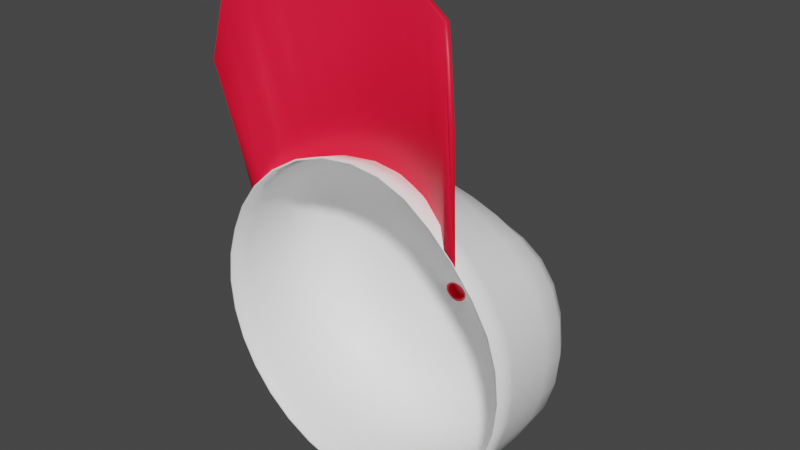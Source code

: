 # Source: baseballcap.blend  (saved by Blender 4.4.30; exported with 4.5.12 LTS)
import bpy
from mathutils import Matrix  # noqa: F401  (used for matrix-valued properties, if any)

bpy.ops.wm.read_factory_settings(use_empty=True)
scene = bpy.context.scene
scene.name = 'Scene'

# ---- collections
col_collection = bpy.data.collections.new('Collection'); scene.collection.children.link(col_collection)

# ---- materials (node trees are filled in below, after node groups)
mat_baseball_cap_base = bpy.data.materials.new('Baseball Cap Base')
mat_baseball_cap_base.use_transparent_shadow = False
mat_baseball_cap_brim = bpy.data.materials.new('Baseball Cap Brim')
mat_baseball_cap_brim.use_transparent_shadow = False

# ---- material node trees
mat_baseball_cap_base.use_nodes = True; mat_baseball_cap_base.node_tree.nodes.clear()
_N = mat_baseball_cap_base.node_tree.nodes; _L = mat_baseball_cap_base.node_tree.links
n0 = _N.new('ShaderNodeBsdfPrincipled'); n0.name = 'Principled BSDF'; n0.location = (10, 300)
n0.distribution = 'GGX'
n0.subsurface_method = 'RANDOM_WALK_SKIN'
n0.inputs[0].default_value = (1.0, 1.0, 1.0, 1.0)
n0.inputs[3].default_value = 1.45
n0.inputs[27].default_value = (0.0, 0.0, 0.0, 1.0)
n0.inputs[28].default_value = 1.0
n1 = _N.new('ShaderNodeOutputMaterial'); n1.name = 'Material Output'; n1.location = (300, 300)
_L.new(n0.outputs[0], n1.inputs[0])
n1.is_active_output = True
mat_baseball_cap_brim.use_nodes = True; mat_baseball_cap_brim.node_tree.nodes.clear()
_N = mat_baseball_cap_brim.node_tree.nodes; _L = mat_baseball_cap_brim.node_tree.links
n0 = _N.new('ShaderNodeBsdfPrincipled'); n0.name = 'Principled BSDF'; n0.location = (10, 300)
n0.distribution = 'GGX'
n0.subsurface_method = 'RANDOM_WALK_SKIN'
n0.inputs[0].default_value = (0.9734, 0.005181, 0.03689, 1.0)
n0.inputs[3].default_value = 1.45
n0.inputs[27].default_value = (0.0, 0.0, 0.0, 1.0)
n0.inputs[28].default_value = 1.0
n1 = _N.new('ShaderNodeOutputMaterial'); n1.name = 'Material Output'; n1.location = (300, 300)
_L.new(n0.outputs[0], n1.inputs[0])
n1.is_active_output = True

# ---- world
world_world = bpy.data.worlds.new('World'); scene.world = world_world
world_world.use_nodes = True; world_world.node_tree.nodes.clear()
_N = world_world.node_tree.nodes; _L = world_world.node_tree.links
n0 = _N.new('ShaderNodeOutputWorld'); n0.name = 'World Output'; n0.location = (300, 300)
n1 = _N.new('ShaderNodeBackground'); n1.name = 'Background'; n1.location = (10, 300)
n1.inputs[0].default_value = (0.05088, 0.05088, 0.05088, 1.0)
_L.new(n1.outputs[0], n0.inputs[0])
n0.is_active_output = True
world_world.color = (0.05088, 0.05088, 0.05088)
world_world.use_sun_shadow = False
world_world.sun_shadow_jitter_overblur = 0.0

# ---- meshes
me_berklee_logo_004 = bpy.data.meshes.new('berklee logo.004')
me_berklee_logo_004.from_pydata([(-0.6655, -0.4281, 0.7043), (-0.5967, -0.424, 0.7752), (-0.2654, -0.2471, 0.941), (-0.1404, -0.2225, 0.9646), (0.1403, -0.2225, 0.9646), (0.2651, -0.2505, 0.9412), (0.6605, -0.4284, 0.7109), (0.5108, -0.3236, 0.8379), (0.3835, -0.269, 0.9001), (-0.1424, -0.201, 0.9571), (-0.2679, -0.2255, 0.9337), (-0.5109, -0.3236, 0.8379), (-0.6606, -0.4284, 0.7109), (-0.508, -0.344, 0.8435), (-0.6024, -0.4048, 0.7677), (-0.384, -0.2597, 0.8992), (-0.3806, -0.2812, 0.9058), (-3.609e-05, -0.2116, 0.9758), (-3.609e-05, -0.1898, 0.9684), (0.1423, -0.201, 0.9571), (0.2673, -0.2295, 0.9334), (0.3805, -0.2845, 0.9065), (0.5108, -0.3443, 0.8417), (0.6022, -0.4161, 0.7681), (0.6654, -0.4281, 0.7043), (0.5967, -0.4273, 0.7754), (-3.609e-05, -0.4087, -0.8684), (-3.609e-05, -0.2799, -0.8684), (0.1794, -0.4087, -0.8508), (-0.1794, -0.4087, -0.8508), (-0.1794, -0.2799, -0.8508), (-0.3519, -0.4087, -0.7984), (-0.3519, -0.2799, -0.7984), (-0.5109, -0.4087, -0.7135), (-0.5109, -0.2799, -0.7135), (-0.6502, -0.4087, -0.5991), (-0.6502, -0.2799, -0.5991), (-0.7646, -0.4087, -0.4598), (-0.7646, -0.2799, -0.4598), (-0.8496, -0.4087, -0.3008), (-0.8496, -0.2799, -0.3008), (-0.9019, -0.4087, -0.1283), (-0.9019, -0.2799, -0.1283), (-0.9196, -0.4087, 0.05108), (-0.9196, -0.2799, 0.05108), (-0.9019, -0.4087, 0.2305), (-0.9019, -0.2799, 0.2305), (-0.8496, -0.4099, 0.4035), (-0.8496, -0.2811, 0.4032), (-0.7646, -0.4213, 0.5705), (-0.7646, -0.2926, 0.5654), (-0.6502, -0.4292, 0.725), (-0.6502, -0.3011, 0.7111), (-0.5109, -0.4242, 0.8565), (-0.5109, -0.297, 0.8329), (-0.3519, -0.4092, 0.9545), (-0.3519, -0.2817, 0.9227), (-0.1794, -0.3953, 1.011), (-0.1794, -0.2671, 0.9755), (-3.609e-05, -0.3909, 1.028), (-3.609e-05, -0.2623, 0.9929), (0.1794, -0.3953, 1.011), (0.1794, -0.2671, 0.9755), (0.3518, -0.4092, 0.9545), (0.3518, -0.2817, 0.9227), (0.5108, -0.4242, 0.8565), (0.5108, -0.297, 0.8329), (0.6502, -0.4292, 0.725), (0.6502, -0.3011, 0.7111), (0.7645, -0.4213, 0.5705), (0.7645, -0.2926, 0.5654), (0.8495, -0.4099, 0.4035), (0.8495, -0.2811, 0.4032), (0.9018, -0.4087, 0.2305), (0.9018, -0.2799, 0.2305), (0.9195, -0.4087, 0.05108), (0.9195, -0.2799, 0.05108), (0.9018, -0.4087, -0.1283), (0.9018, -0.2799, -0.1283), (0.8495, -0.4087, -0.3008), (0.8495, -0.2799, -0.3008), (0.7645, -0.4087, -0.4598), (0.7645, -0.2799, -0.4598), (0.6502, -0.4087, -0.5991), (0.6502, -0.2799, -0.5991), (0.5108, -0.4087, -0.7135), (0.5108, -0.2799, -0.7135), (0.3518, -0.4087, -0.7984), (0.3518, -0.2799, -0.7984), (0.3518, -0.1404, -0.7984), (0.1794, -0.2799, -0.8508), (0.1794, -0.1404, -0.8508), (0.1794, -0.0009184, -0.8508), (-3.609e-05, -0.1404, -0.8684), (-3.609e-05, -0.0009184, -0.8684), (-0.1794, -0.1404, -0.8508), (-0.1794, -0.0009184, -0.8508), (-0.3519, -0.1404, -0.7984), (-0.3519, -0.0009184, -0.7984), (-0.5109, -0.1404, -0.7135), (-0.5109, -0.0009184, -0.7135), (-0.6502, -0.1404, -0.5991), (-0.6502, -0.0009184, -0.5991), (-0.7646, -0.1404, -0.4598), (-0.7646, -0.0009184, -0.4598), (-0.8496, -0.1404, -0.3008), (-0.8496, -0.0009184, -0.3008), (-0.9019, -0.1404, -0.1283), (-0.9019, -0.0009184, -0.1283), (-0.9196, -0.1404, 0.05108), (-0.9196, -0.0009184, 0.05108), (-0.9019, -0.1404, 0.2305), (-0.9019, -0.0009184, 0.2305), (-0.8496, -0.1416, 0.4028), (-0.8496, -0.002417, 0.4022), (-0.7646, -0.1537, 0.5596), (-0.7646, -0.01692, 0.5508), (-0.6502, -0.1636, 0.6947), (-0.6502, -0.02718, 0.6717), (-0.5109, -0.159, 0.8033), (-0.5109, -0.02211, 0.7633), (-0.3519, -0.1426, 0.8809), (-0.3519, -0.004922, 0.8259), (-0.1794, -0.1266, 0.928), (-0.1794, 0.01217, 0.8659), (-3.609e-05, -0.1211, 0.9451), (-3.609e-05, 0.01845, 0.8824), (0.1794, -0.1266, 0.928), (0.1794, 0.01217, 0.8659), (0.3518, -0.1426, 0.8809), (0.3518, -0.004922, 0.8259), (0.5108, -0.159, 0.8033), (0.5108, -0.02211, 0.7633), (0.6502, -0.1636, 0.6947), (0.6502, -0.02718, 0.6717), (0.7645, -0.1537, 0.5596), (0.7645, -0.01692, 0.5508), (0.8495, -0.1416, 0.4028), (0.8495, -0.002417, 0.4022), (0.9018, -0.1404, 0.2305), (0.9018, -0.0009184, 0.2305), (0.9195, -0.1404, 0.05108), (0.9195, -0.0009184, 0.05108), (0.9018, -0.1404, -0.1283), (0.9018, -0.0009184, -0.1283), (0.8495, -0.1404, -0.3008), (0.8495, -0.0009184, -0.3008), (0.7645, -0.1404, -0.4598), (0.7645, -0.0009184, -0.4598), (0.6502, -0.1404, -0.5991), (0.6502, -0.0009184, -0.5991), (0.5108, -0.1404, -0.7135), (0.5108, -0.0009184, -0.7135), (0.5087, 0.138, -0.7105), (0.3518, -0.0009184, -0.7984), (0.3504, 0.138, -0.7951), (0.3238, 0.2596, -0.7334), (0.1786, 0.138, -0.8472), (0.1651, 0.2596, -0.7816), (-3.594e-05, 0.138, -0.8648), (-3.417e-05, 0.2596, -0.7979), (-0.1787, 0.138, -0.8472), (-0.1651, 0.2596, -0.7816), (-0.3504, 0.138, -0.7951), (-0.3239, 0.2596, -0.7334), (-0.5088, 0.138, -0.7105), (-0.4702, 0.2596, -0.6552), (-0.6475, 0.138, -0.5966), (-0.5984, 0.2596, -0.55), (-0.7614, 0.138, -0.4578), (-0.7036, 0.2596, -0.4218), (-0.846, 0.138, -0.2995), (-0.7818, 0.2596, -0.2755), (-0.8981, 0.138, -0.1278), (-0.83, 0.2596, -0.1167), (-0.9157, 0.138, 0.05087), (-0.8462, 0.2596, 0.04836), (-0.8973, 0.1379, 0.2293), (-0.8283, 0.259, 0.2127), (-0.845, 0.1351, 0.3979), (-0.7805, 0.2544, 0.3636), (-0.762, 0.1204, 0.5369), (-0.7052, 0.2423, 0.4856), (-0.6489, 0.1104, 0.6423), (-0.6008, 0.2329, 0.5705), (-0.5099, 0.1151, 0.7155), (-0.4711, 0.2343, 0.6228), (-0.351, 0.1312, 0.7617), (-0.323, 0.2447, 0.652), (-0.1788, 0.148, 0.7939), (-0.164, 0.2573, 0.6757), (-3.594e-05, 0.1546, 0.8096), (-3.39e-05, 0.263, 0.6897), (0.1787, 0.148, 0.7939), (0.1639, 0.2573, 0.6757), (0.3509, 0.1312, 0.7617), (0.3229, 0.2447, 0.652), (0.5099, 0.1151, 0.7155), (0.4711, 0.2343, 0.6228), (0.6488, 0.1104, 0.6423), (0.6007, 0.2329, 0.5705), (0.7619, 0.1204, 0.5369), (0.7051, 0.2423, 0.4856), (0.8449, 0.1351, 0.3979), (0.7804, 0.2544, 0.3636), (0.8972, 0.1379, 0.2293), (0.8283, 0.259, 0.2127), (0.9156, 0.138, 0.05087), (0.8461, 0.2596, 0.04836), (0.898, 0.138, -0.1278), (0.8299, 0.2596, -0.1167), (0.8459, 0.138, -0.2995), (0.7818, 0.2596, -0.2755), (0.7613, 0.138, -0.4578), (0.7036, 0.2596, -0.4218), (0.6474, 0.138, -0.5966), (0.5983, 0.2596, -0.55), (0.5305, 0.3504, -0.4853), (0.4701, 0.2596, -0.6552), (0.4168, 0.3504, -0.5786), (0.359, 0.4126, -0.4937), (0.2871, 0.3504, -0.6479), (0.2473, 0.4126, -0.5534), (0.1463, 0.3504, -0.6906), (0.1261, 0.4126, -0.5902), (-3.197e-05, 0.3504, -0.705), (-3.086e-05, 0.4126, -0.6026), (-0.1464, 0.3504, -0.6906), (-0.1261, 0.4126, -0.5902), (-0.2871, 0.3504, -0.6479), (-0.2474, 0.4126, -0.5534), (-0.4169, 0.3504, -0.5786), (-0.3591, 0.4126, -0.4937), (-0.5306, 0.3504, -0.4853), (-0.457, 0.4126, -0.4133), (-0.6239, 0.3504, -0.3716), (-0.5374, 0.4126, -0.3154), (-0.6932, 0.3504, -0.2419), (-0.5971, 0.4126, -0.2037), (-0.7359, 0.3504, -0.1011), (-0.6339, 0.4126, -0.08241), (-0.7503, 0.3504, 0.04525), (-0.6463, 0.4126, 0.04335), (-0.7352, 0.3486, 0.1889), (-0.6339, 0.4074, 0.1614), (-0.6931, 0.3423, 0.3169), (-0.5971, 0.399, 0.2648), (-0.6248, 0.3335, 0.4202), (-0.5374, 0.3906, 0.3485), (-0.5315, 0.3248, 0.4896), (-0.457, 0.3823, 0.405), (-0.4165, 0.3229, 0.5285), (-0.3591, 0.3787, 0.4399), (-0.2859, 0.3282, 0.5505), (-0.2474, 0.3807, 0.4621), (-0.1454, 0.337, 0.5715), (-0.1261, 0.3866, 0.4827), (-3.173e-05, 0.3415, 0.5846), (-3.086e-05, 0.3902, 0.4946), (0.1453, 0.337, 0.5715), (0.1261, 0.3866, 0.4827), (0.2858, 0.3282, 0.5505), (0.2473, 0.3807, 0.4621), (0.4165, 0.3229, 0.5285), (0.359, 0.3787, 0.4399), (0.5314, 0.3248, 0.4896), (0.457, 0.3823, 0.405), (0.6247, 0.3335, 0.4202), (0.5374, 0.3906, 0.3485), (0.6931, 0.3423, 0.3169), (0.5971, 0.399, 0.2648), (0.7352, 0.3486, 0.1889), (0.6339, 0.4074, 0.1614), (0.7502, 0.3504, 0.04525), (0.6463, 0.4126, 0.04335), (0.7358, 0.3504, -0.1011), (0.6339, 0.4126, -0.08241), (0.6931, 0.3504, -0.2419), (0.5971, 0.4126, -0.2037), (0.6238, 0.3504, -0.3716), (0.5374, 0.4126, -0.3154), (0.457, 0.4126, -0.4133), (-0.01377, 0.4922, -0.1413), (-0.05856, 0.4912, -0.1132), (-0.06506, 0.4906, -0.1021), (-0.07042, 0.4889, -0.07801), (-0.06506, 0.4869, -0.05454), (-0.05856, 0.4859, -0.04407), (-3.608e-05, 0.4923, -0.1354), (0.01225, 0.4922, -0.1343), (-0.01232, 0.4922, -0.1343), (-3.608e-05, 0.4922, -0.1425), (-3.607e-05, 0.5265, -0.135), (0.01225, 0.5265, -0.1339), (-0.01232, 0.5265, -0.1339), (-0.02414, 0.5265, -0.1304), (-0.03503, 0.5264, -0.1249), (-0.02414, 0.4921, -0.1309), (-0.03503, 0.4919, -0.1255), (-0.02697, 0.4921, -0.1375), (-0.03914, 0.4919, -0.1313), (-0.0498, 0.4916, -0.1231), (-0.04458, 0.4916, -0.1182), (-0.05241, 0.4912, -0.1094), (-0.04458, 0.5262, -0.1175), (-0.05241, 0.5259, -0.1085), (-0.05823, 0.5255, -0.09843), (-0.06182, 0.525, -0.08764), (-0.05823, 0.4906, -0.09946), (-0.06182, 0.4899, -0.08884), (-0.06906, 0.4898, -0.09021), (-0.06906, 0.4879, -0.06598), (-0.06303, 0.4891, -0.07792), (-0.06182, 0.4882, -0.06713), (-0.06303, 0.5243, -0.07657), (-0.06182, 0.5236, -0.06563), (-0.05823, 0.5229, -0.05522), (-0.05241, 0.5222, -0.0457), (-0.05823, 0.4873, -0.05685), (-0.05241, 0.4865, -0.04744), (-0.0498, 0.4851, -0.03492), (-0.03914, 0.4844, -0.02736), (-0.04458, 0.4857, -0.0392), (-0.03503, 0.4852, -0.03239), (-0.04458, 0.5215, -0.03737), (-0.03503, 0.521, -0.03049), (-0.02414, 0.5207, -0.02529), (-0.01232, 0.5206, -0.02199), (-0.02414, 0.4848, -0.02723), (-0.01232, 0.4847, -0.02391), (-0.02697, 0.484, -0.02163), (-0.01377, 0.4839, -0.01791), (-3.608e-05, 0.4839, -0.01672), (0.01369, 0.4839, -0.01791), (-3.608e-05, 0.4847, -0.02283), (0.01225, 0.4847, -0.02391), (-3.607e-05, 0.5206, -0.02089), (0.01225, 0.5206, -0.02199), (0.02407, 0.5207, -0.02529), (0.03496, 0.521, -0.03049), (0.02407, 0.4848, -0.02723), (0.03496, 0.4852, -0.03239), (0.0269, 0.484, -0.02163), (0.03907, 0.4844, -0.02736), (0.04973, 0.4851, -0.03492), (0.05848, 0.4859, -0.04407), (0.04451, 0.4857, -0.0392), (0.05234, 0.4865, -0.04744), (0.04451, 0.5215, -0.03737), (0.05234, 0.5222, -0.0457), (0.05816, 0.5229, -0.05522), (0.06174, 0.5236, -0.06563), (0.05816, 0.4873, -0.05685), (0.06174, 0.4882, -0.06713), (0.06499, 0.4869, -0.05454), (0.06899, 0.4879, -0.06598), (0.07034, 0.4889, -0.07801), (0.06899, 0.4898, -0.09021), (0.06295, 0.4891, -0.07792), (0.06174, 0.4899, -0.08884), (0.06295, 0.5243, -0.07657), (0.06174, 0.525, -0.08764), (0.05816, 0.5255, -0.09843), (0.05234, 0.5259, -0.1085), (0.05816, 0.4906, -0.09946), (0.05234, 0.4912, -0.1094), (0.06499, 0.4906, -0.1021), (0.05848, 0.4912, -0.1132), (0.04973, 0.4916, -0.1231), (0.03907, 0.4919, -0.1313), (0.04451, 0.4916, -0.1182), (0.03496, 0.4919, -0.1255), (0.04451, 0.5262, -0.1175), (0.03496, 0.5264, -0.1249), (0.02407, 0.5265, -0.1304), (0.02407, 0.4921, -0.1309), (0.0269, 0.4921, -0.1375), (0.01369, 0.4922, -0.1413), (-3.609e-05, -0.4087, -0.8592), (-3.609e-05, -0.2799, -0.8592), (0.1776, -0.4087, -0.8418), (-0.1776, -0.4087, -0.8418), (-0.1776, -0.2799, -0.8418), (-0.3484, -0.4087, -0.79), (-0.3484, -0.2799, -0.79), (-0.5058, -0.4087, -0.7058), (-0.5058, -0.2799, -0.7058), (-0.6437, -0.4087, -0.5926), (-0.6437, -0.2799, -0.5926), (-0.7569, -0.4087, -0.4547), (-0.7569, -0.2799, -0.4547), (-0.8411, -0.4087, -0.2973), (-0.8411, -0.2799, -0.2973), (-0.8929, -0.4087, -0.1265), (-0.8929, -0.2799, -0.1265), (-0.9104, -0.4087, 0.05108), (-0.9104, -0.2799, 0.05108), (-0.8929, -0.4087, 0.2287), (-0.8929, -0.2799, 0.2287), (-0.8411, -0.4099, 0.4001), (-0.8411, -0.2812, 0.3997), (-0.7569, -0.4215, 0.5655), (-0.7569, -0.2928, 0.5603), (-0.6435, -0.4298, 0.7187), (-0.6436, -0.3018, 0.7048), (-0.5054, -0.4254, 0.8492), (-0.5056, -0.2983, 0.8256), (-0.3481, -0.4109, 0.9464), (-0.3482, -0.2836, 0.9145), (-0.1775, -0.3974, 1.002), (-0.1776, -0.2693, 0.9669), (-3.609e-05, -0.3931, 1.02), (-3.609e-05, -0.2646, 0.9841), (0.1774, -0.3974, 1.002), (0.1775, -0.2693, 0.9669), (0.348, -0.4109, 0.9464), (0.3482, -0.2836, 0.9145), (0.5054, -0.4254, 0.8492), (0.5055, -0.2983, 0.8256), (0.6434, -0.4298, 0.7187), (0.6435, -0.3018, 0.7048), (0.7568, -0.4215, 0.5655), (0.7568, -0.2928, 0.5603), (0.841, -0.4099, 0.4001), (0.841, -0.2812, 0.3997), (0.8928, -0.4087, 0.2287), (0.8928, -0.2799, 0.2287), (0.9103, -0.4087, 0.05108), (0.9103, -0.2799, 0.05108), (0.8928, -0.4087, -0.1265), (0.8928, -0.2799, -0.1265), (0.841, -0.4087, -0.2973), (0.841, -0.2799, -0.2973), (0.7569, -0.4087, -0.4547), (0.7569, -0.2799, -0.4547), (0.6437, -0.4087, -0.5926), (0.6437, -0.2799, -0.5926), (0.5057, -0.4087, -0.7058), (0.5057, -0.2799, -0.7058), (0.3483, -0.4087, -0.79), (0.3483, -0.2799, -0.79), (0.3483, -0.1404, -0.79), (0.1776, -0.2799, -0.8418), (0.1776, -0.1404, -0.8418), (0.1776, -0.0009184, -0.8418), (-3.609e-05, -0.1404, -0.8592), (-3.609e-05, -0.0009184, -0.8592), (-0.1776, -0.1404, -0.8418), (-0.1776, -0.0009184, -0.8418), (-0.3484, -0.1404, -0.79), (-0.3484, -0.0009184, -0.79), (-0.5058, -0.1404, -0.7058), (-0.5058, -0.0009184, -0.7058), (-0.6437, -0.1404, -0.5926), (-0.6437, -0.0009184, -0.5926), (-0.7569, -0.1404, -0.4547), (-0.7569, -0.0009184, -0.4547), (-0.8411, -0.1404, -0.2973), (-0.8411, -0.0009184, -0.2973), (-0.8929, -0.1404, -0.1265), (-0.8929, -0.0009184, -0.1265), (-0.9104, -0.1404, 0.05108), (-0.9104, -0.0009184, 0.05108), (-0.8929, -0.1404, 0.2287), (-0.8929, -0.0009242, 0.2287), (-0.8411, -0.1417, 0.3992), (-0.8411, -0.002511, 0.3986), (-0.757, -0.154, 0.5544), (-0.7573, -0.01738, 0.5452), (-0.6439, -0.1644, 0.6881), (-0.6444, -0.02838, 0.6647), (-0.506, -0.1607, 0.7957), (-0.5066, -0.02424, 0.7555), (-0.3486, -0.145, 0.8727), (-0.349, -0.007848, 0.8178), (-0.1777, -0.1294, 0.9195), (-0.1778, 0.0088, 0.8576), (-3.609e-05, -0.124, 0.9365), (-3.609e-05, 0.01496, 0.8741), (0.1776, -0.1294, 0.9195), (0.1778, 0.0088, 0.8576), (0.3485, -0.145, 0.8727), (0.349, -0.007848, 0.8178), (0.506, -0.1607, 0.7957), (0.5066, -0.02424, 0.7555), (0.6439, -0.1644, 0.6881), (0.6443, -0.02838, 0.6647), (0.757, -0.154, 0.5544), (0.7572, -0.01738, 0.5452), (0.841, -0.1417, 0.3992), (0.8411, -0.002511, 0.3986), (0.8928, -0.1404, 0.2287), (0.8928, -0.0009242, 0.2287), (0.9103, -0.1404, 0.05108), (0.9103, -0.0009184, 0.05108), (0.8928, -0.1404, -0.1265), (0.8928, -0.0009184, -0.1265), (0.841, -0.1404, -0.2973), (0.841, -0.0009184, -0.2973), (0.7569, -0.1404, -0.4547), (0.7569, -0.0009184, -0.4547), (0.6437, -0.1404, -0.5926), (0.6437, -0.0009184, -0.5926), (0.5057, -0.1404, -0.7058), (0.5057, -0.0009184, -0.7058), (0.5033, 0.1372, -0.7025), (0.3483, -0.0009184, -0.79), (0.3467, 0.1372, -0.7862), (0.3201, 0.2571, -0.7246), (0.1767, 0.1372, -0.8377), (0.1632, 0.2571, -0.7722), (-3.591e-05, 0.1372, -0.8551), (-3.411e-05, 0.2571, -0.7882), (-0.1768, 0.1372, -0.8377), (-0.1632, 0.2571, -0.7722), (-0.3467, 0.1372, -0.7862), (-0.3202, 0.2571, -0.7246), (-0.5034, 0.1372, -0.7025), (-0.4648, 0.2571, -0.6472), (-0.6407, 0.1372, -0.5898), (-0.5915, 0.2571, -0.5432), (-0.7533, 0.1372, -0.4525), (-0.6956, 0.2571, -0.4165), (-0.8371, 0.1372, -0.2959), (-0.7729, 0.2571, -0.2718), (-0.8886, 0.1372, -0.1259), (-0.8205, 0.2571, -0.1149), (-0.906, 0.1372, 0.05083), (-0.8365, 0.2571, 0.04828), (-0.8878, 0.137, 0.2273), (-0.8188, 0.2564, 0.2106), (-0.8361, 0.1341, 0.3938), (-0.7717, 0.2517, 0.3593), (-0.7546, 0.119, 0.5308), (-0.6981, 0.2394, 0.4792), (-0.6435, 0.1084, 0.6348), (-0.5958, 0.2296, 0.5627), (-0.5062, 0.1122, 0.7074), (-0.4679, 0.2306, 0.6146), (-0.3485, 0.1276, 0.7535), (-0.3208, 0.2406, 0.6439), (-0.1773, 0.144, 0.7856), (-0.1626, 0.253, 0.6676), (-3.593e-05, 0.1505, 0.8013), (-3.387e-05, 0.2586, 0.6817), (0.1772, 0.144, 0.7856), (0.1625, 0.253, 0.6676), (0.3484, 0.1276, 0.7535), (0.3207, 0.2406, 0.6439), (0.5062, 0.1122, 0.7074), (0.4678, 0.2306, 0.6146), (0.6434, 0.1084, 0.6348), (0.5957, 0.2296, 0.5627), (0.7546, 0.119, 0.5308), (0.698, 0.2394, 0.4792), (0.836, 0.1341, 0.3938), (0.7717, 0.2517, 0.3593), (0.8877, 0.137, 0.2273), (0.8188, 0.2564, 0.2106), (0.9059, 0.1372, 0.05083), (0.8364, 0.2571, 0.04828), (0.8885, 0.1372, -0.1259), (0.8204, 0.2571, -0.1149), (0.837, 0.1372, -0.2959), (0.7728, 0.2571, -0.2718), (0.7533, 0.1372, -0.4525), (0.6955, 0.2571, -0.4165), (0.6406, 0.1372, -0.5898), (0.5915, 0.2571, -0.5432), (0.525, 0.346, -0.4799), (0.4647, 0.2571, -0.6472), (0.4125, 0.346, -0.5722), (0.3567, 0.4066, -0.4902), (0.2841, 0.346, -0.6408), (0.2457, 0.4067, -0.5495), (0.1448, 0.346, -0.6831), (0.1252, 0.4067, -0.586), (-3.193e-05, 0.346, -0.6973), (-3.086e-05, 0.4067, -0.5983), (-0.1449, 0.346, -0.6831), (-0.1253, 0.4067, -0.586), (-0.2842, 0.346, -0.6408), (-0.2457, 0.4067, -0.5495), (-0.4126, 0.346, -0.5722), (-0.3567, 0.4066, -0.4902), (-0.5251, 0.346, -0.4799), (-0.454, 0.4066, -0.4103), (-0.6174, 0.346, -0.3673), (-0.5339, 0.4066, -0.3131), (-0.6861, 0.346, -0.239), (-0.5933, 0.4066, -0.2021), (-0.7283, 0.346, -0.09966), (-0.6299, 0.4066, -0.08163), (-0.7426, 0.346, 0.04515), (-0.6423, 0.4064, 0.04318), (-0.7278, 0.3441, 0.1871), (-0.6302, 0.4013, 0.1601), (-0.6864, 0.3376, 0.3133), (-0.5939, 0.3928, 0.2626), (-0.6195, 0.3287, 0.4148), (-0.535, 0.3845, 0.3453), (-0.5279, 0.32, 0.4831), (-0.4555, 0.3762, 0.4012), (-0.4143, 0.3181, 0.5218), (-0.3581, 0.3726, 0.4359), (-0.2842, 0.3232, 0.5438), (-0.2464, 0.3746, 0.4581), (-0.1442, 0.3319, 0.5649), (-0.1253, 0.3805, 0.4788), (-3.17e-05, 0.3364, 0.578), (-3.086e-05, 0.384, 0.4905), (0.1441, 0.3319, 0.5649), (0.1253, 0.3805, 0.4788), (0.2841, 0.3232, 0.5438), (0.2463, 0.3746, 0.4581), (0.4142, 0.3181, 0.5218), (0.358, 0.3726, 0.4359), (0.5278, 0.32, 0.4831), (0.4555, 0.3762, 0.4012), (0.6194, 0.3287, 0.4148), (0.535, 0.3845, 0.3453), (0.6864, 0.3376, 0.3133), (0.5939, 0.3928, 0.2626), (0.7277, 0.3441, 0.1871), (0.6301, 0.4013, 0.1601), (0.7425, 0.346, 0.04515), (0.6422, 0.4064, 0.04318), (0.7282, 0.346, -0.09966), (0.6298, 0.4066, -0.08163), (0.686, 0.346, -0.239), (0.5932, 0.4066, -0.2021), (0.6174, 0.346, -0.3673), (0.5338, 0.4066, -0.3131), (0.454, 0.4066, -0.4103), (-0.01339, 0.4854, -0.1395), (-0.0571, 0.4843, -0.1125), (-0.06348, 0.4837, -0.1018), (-0.06883, 0.4821, -0.07855), (-0.06382, 0.4801, -0.05611), (-0.05761, 0.4792, -0.04608), (-3.609e-05, 0.4876, -0.1292), (0.01106, 0.4875, -0.1282), (-0.01113, 0.4875, -0.1282), (-3.609e-05, 0.4854, -0.1408), (-3.607e-05, 0.5206, -0.1286), (0.01098, 0.5206, -0.1276), (-0.01105, 0.5206, -0.1276), (-0.02162, 0.5206, -0.1245), (-0.03138, 0.5205, -0.1196), (-0.02179, 0.4874, -0.1252), (-0.0316, 0.4871, -0.1203), (-0.02625, 0.4853, -0.1359), (-0.03812, 0.4851, -0.13), (-0.04853, 0.4848, -0.1221), (-0.04018, 0.4868, -0.1139), (-0.0472, 0.4864, -0.1061), (-0.03992, 0.5204, -0.113), (-0.04691, 0.5201, -0.105), (-0.05208, 0.5198, -0.09612), (-0.05525, 0.5193, -0.08666), (-0.0524, 0.4859, -0.09737), (-0.0556, 0.4852, -0.0881), (-0.06744, 0.483, -0.09028), (-0.06762, 0.4811, -0.06708), (-0.05672, 0.4845, -0.07862), (-0.05572, 0.4837, -0.06926), (-0.05632, 0.5187, -0.07703), (-0.05529, 0.5181, -0.06755), (-0.0522, 0.5174, -0.05852), (-0.04712, 0.5167, -0.05018), (-0.05262, 0.4829, -0.06029), (-0.04749, 0.4821, -0.05198), (-0.04912, 0.4784, -0.03724), (-0.03855, 0.4777, -0.0298), (-0.04048, 0.4814, -0.04462), (-0.03183, 0.4809, -0.03846), (-0.0402, 0.5161, -0.04281), (-0.03166, 0.5156, -0.03664), (-0.02182, 0.5153, -0.03194), (-0.01114, 0.5152, -0.02894), (-0.02187, 0.4806, -0.03375), (-0.0111, 0.4805, -0.03072), (-0.02635, 0.4773, -0.02408), (-0.01325, 0.4772, -0.02039), (-3.608e-05, 0.4773, -0.01921), (0.01318, 0.4772, -0.02039), (-3.608e-05, 0.4806, -0.02979), (0.01103, 0.4805, -0.03072), (-3.607e-05, 0.5152, -0.02793), (0.01107, 0.5152, -0.02894), (0.02175, 0.5153, -0.03194), (0.03159, 0.5156, -0.03664), (0.02179, 0.4806, -0.03375), (0.03176, 0.4809, -0.03846), (0.02628, 0.4773, -0.02408), (0.03848, 0.4777, -0.0298), (0.04904, 0.4784, -0.03724), (0.05753, 0.4792, -0.04608), (0.04041, 0.4814, -0.04462), (0.04742, 0.4821, -0.05198), (0.04013, 0.5161, -0.04281), (0.04705, 0.5167, -0.05018), (0.05212, 0.5174, -0.05852), (0.05522, 0.5181, -0.06755), (0.05255, 0.4829, -0.06029), (0.05565, 0.4837, -0.06926), (0.06375, 0.4801, -0.05611), (0.06755, 0.4811, -0.06708), (0.06876, 0.4821, -0.07855), (0.06737, 0.483, -0.09028), (0.05665, 0.4845, -0.07862), (0.05553, 0.4852, -0.0881), (0.05625, 0.5187, -0.07703), (0.05518, 0.5193, -0.08666), (0.05201, 0.5198, -0.09612), (0.04684, 0.5201, -0.105), (0.05233, 0.4859, -0.09737), (0.04713, 0.4864, -0.1061), (0.06341, 0.4837, -0.1018), (0.05702, 0.4843, -0.1125), (0.04846, 0.4848, -0.1221), (0.03805, 0.4851, -0.13), (0.04011, 0.4868, -0.1139), (0.03153, 0.4871, -0.1203), (0.03985, 0.5204, -0.113), (0.0313, 0.5205, -0.1196), (0.02155, 0.5206, -0.1245), (0.02172, 0.4874, -0.1252), (0.02618, 0.4853, -0.1359), (0.01332, 0.4854, -0.1395)], [], [(6, 25, 23, 24), (25, 22, 7, 23), (22, 21, 8, 7), (21, 5, 20, 8), (5, 4, 19, 20), (4, 17, 18, 19), (17, 3, 9, 18), (3, 2, 10, 9), (2, 16, 15, 10), (16, 13, 11, 15), (13, 1, 14, 11), (0, 14, 1, 12), (26, 27, 90, 28), (29, 30, 27, 26), (31, 32, 30, 29), (33, 34, 32, 31), (35, 36, 34, 33), (37, 38, 36, 35), (39, 40, 38, 37), (41, 42, 40, 39), (43, 44, 42, 41), (45, 46, 44, 43), (47, 48, 46, 45), (49, 50, 48, 47), (51, 52, 50, 49), (53, 54, 52, 51), (55, 56, 54, 53), (57, 58, 56, 55), (59, 60, 58, 57), (61, 62, 60, 59), (63, 64, 62, 61), (65, 66, 64, 63), (67, 68, 66, 65), (69, 70, 68, 67), (71, 72, 70, 69), (73, 74, 72, 71), (75, 76, 74, 73), (77, 78, 76, 75), (79, 80, 78, 77), (81, 82, 80, 79), (83, 84, 82, 81), (85, 86, 84, 83), (87, 88, 86, 85), (28, 90, 88, 87), (90, 91, 89, 88), (88, 89, 151, 86), (27, 93, 91, 90), (93, 94, 92, 91), (91, 92, 154, 89), (30, 95, 93, 27), (95, 96, 94, 93), (97, 98, 96, 95), (32, 97, 95, 30), (99, 100, 98, 97), (34, 99, 97, 32), (101, 102, 100, 99), (36, 101, 99, 34), (103, 104, 102, 101), (38, 103, 101, 36), (105, 106, 104, 103), (40, 105, 103, 38), (107, 108, 106, 105), (42, 107, 105, 40), (109, 110, 108, 107), (44, 109, 107, 42), (111, 112, 110, 109), (46, 111, 109, 44), (113, 114, 112, 111), (48, 113, 111, 46), (115, 116, 114, 113), (50, 115, 113, 48), (117, 118, 116, 115), (52, 117, 115, 50), (119, 120, 118, 117), (54, 119, 117, 52), (121, 122, 120, 119), (56, 121, 119, 54), (123, 124, 122, 121), (58, 123, 121, 56), (125, 126, 124, 123), (60, 125, 123, 58), (127, 128, 126, 125), (62, 127, 125, 60), (129, 130, 128, 127), (64, 129, 127, 62), (131, 132, 130, 129), (66, 131, 129, 64), (133, 134, 132, 131), (68, 133, 131, 66), (135, 136, 134, 133), (70, 135, 133, 68), (137, 138, 136, 135), (72, 137, 135, 70), (139, 140, 138, 137), (74, 139, 137, 72), (141, 142, 140, 139), (76, 141, 139, 74), (143, 144, 142, 141), (78, 143, 141, 76), (145, 146, 144, 143), (80, 145, 143, 78), (147, 148, 146, 145), (82, 147, 145, 80), (149, 150, 148, 147), (84, 149, 147, 82), (151, 152, 150, 149), (86, 151, 149, 84), (89, 154, 152, 151), (154, 155, 153, 152), (152, 153, 215, 150), (92, 157, 155, 154), (157, 158, 156, 155), (155, 156, 218, 153), (159, 160, 158, 157), (94, 159, 157, 92), (96, 161, 159, 94), (161, 162, 160, 159), (163, 164, 162, 161), (98, 163, 161, 96), (165, 166, 164, 163), (100, 165, 163, 98), (167, 168, 166, 165), (102, 167, 165, 100), (169, 170, 168, 167), (104, 169, 167, 102), (171, 172, 170, 169), (106, 171, 169, 104), (173, 174, 172, 171), (108, 173, 171, 106), (175, 176, 174, 173), (110, 175, 173, 108), (177, 178, 176, 175), (112, 177, 175, 110), (179, 180, 178, 177), (114, 179, 177, 112), (181, 182, 180, 179), (116, 181, 179, 114), (183, 184, 182, 181), (118, 183, 181, 116), (185, 186, 184, 183), (120, 185, 183, 118), (187, 188, 186, 185), (122, 187, 185, 120), (189, 190, 188, 187), (124, 189, 187, 122), (191, 192, 190, 189), (126, 191, 189, 124), (193, 194, 192, 191), (128, 193, 191, 126), (195, 196, 194, 193), (130, 195, 193, 128), (197, 198, 196, 195), (132, 197, 195, 130), (199, 200, 198, 197), (134, 199, 197, 132), (201, 202, 200, 199), (136, 201, 199, 134), (203, 204, 202, 201), (138, 203, 201, 136), (205, 206, 204, 203), (140, 205, 203, 138), (207, 208, 206, 205), (142, 207, 205, 140), (209, 210, 208, 207), (144, 209, 207, 142), (211, 212, 210, 209), (146, 211, 209, 144), (213, 214, 212, 211), (148, 213, 211, 146), (215, 216, 214, 213), (150, 215, 213, 148), (153, 218, 216, 215), (218, 219, 217, 216), (216, 217, 279, 214), (156, 221, 219, 218), (221, 222, 220, 219), (219, 220, 281, 217), (223, 224, 222, 221), (158, 223, 221, 156), (225, 226, 224, 223), (160, 225, 223, 158), (162, 227, 225, 160), (227, 228, 226, 225), (229, 230, 228, 227), (164, 229, 227, 162), (231, 232, 230, 229), (166, 231, 229, 164), (233, 234, 232, 231), (168, 233, 231, 166), (235, 236, 234, 233), (170, 235, 233, 168), (237, 238, 236, 235), (172, 237, 235, 170), (239, 240, 238, 237), (174, 239, 237, 172), (241, 242, 240, 239), (176, 241, 239, 174), (243, 244, 242, 241), (178, 243, 241, 176), (245, 246, 244, 243), (180, 245, 243, 178), (247, 248, 246, 245), (182, 247, 245, 180), (249, 250, 248, 247), (184, 249, 247, 182), (251, 252, 250, 249), (186, 251, 249, 184), (253, 254, 252, 251), (188, 253, 251, 186), (255, 256, 254, 253), (190, 255, 253, 188), (257, 258, 256, 255), (192, 257, 255, 190), (259, 260, 258, 257), (194, 259, 257, 192), (261, 262, 260, 259), (196, 261, 259, 194), (263, 264, 262, 261), (198, 263, 261, 196), (265, 266, 264, 263), (200, 265, 263, 198), (267, 268, 266, 265), (202, 267, 265, 200), (269, 270, 268, 267), (204, 269, 267, 202), (271, 272, 270, 269), (206, 271, 269, 204), (273, 274, 272, 271), (208, 273, 271, 206), (275, 276, 274, 273), (210, 275, 273, 208), (277, 278, 276, 275), (212, 277, 275, 210), (279, 280, 278, 277), (214, 279, 277, 212), (217, 281, 280, 279), (280, 367, 366, 278), (281, 368, 367, 280), (220, 369, 368, 281), (222, 376, 369, 220), (224, 377, 376, 222), (226, 291, 377, 224), (228, 282, 291, 226), (230, 299, 282, 228), (232, 300, 299, 230), (234, 301, 300, 232), (236, 283, 301, 234), (238, 284, 283, 236), (240, 310, 284, 238), (242, 285, 310, 240), (244, 311, 285, 242), (246, 286, 311, 244), (248, 287, 286, 246), (250, 320, 287, 248), (252, 321, 320, 250), (254, 330, 321, 252), (256, 331, 330, 254), (258, 332, 331, 256), (260, 333, 332, 258), (262, 342, 333, 260), (264, 343, 342, 262), (266, 344, 343, 264), (268, 345, 344, 266), (270, 354, 345, 268), (272, 355, 354, 270), (274, 356, 355, 272), (276, 357, 356, 274), (278, 366, 357, 276), (289, 288, 292, 293), (288, 289, 377, 291), (288, 290, 294, 292), (290, 288, 291, 282), (293, 292, 294, 295, 296, 304, 305, 306, 307, 314, 315, 316, 317, 324, 325, 326, 327, 336, 337, 338, 339, 348, 349, 350, 351, 360, 361, 362, 363, 372, 373, 374), (290, 297, 295, 294), (297, 298, 296, 295), (298, 297, 299, 300), (297, 290, 282, 299), (302, 298, 300, 301), (303, 302, 301, 283), (302, 303, 305, 304), (298, 302, 304, 296), (303, 308, 306, 305), (308, 309, 307, 306), (309, 308, 284, 310), (308, 303, 283, 284), (312, 309, 310, 285), (313, 312, 285, 311), (312, 313, 315, 314), (309, 312, 314, 307), (313, 318, 316, 315), (318, 319, 317, 316), (319, 318, 286, 287), (318, 313, 311, 286), (322, 319, 287, 320), (323, 322, 320, 321), (322, 323, 325, 324), (319, 322, 324, 317), (323, 328, 326, 325), (328, 329, 327, 326), (329, 328, 330, 331), (328, 323, 321, 330), (334, 329, 331, 332), (335, 334, 332, 333), (334, 335, 337, 336), (329, 334, 336, 327), (335, 340, 338, 337), (340, 341, 339, 338), (341, 340, 342, 343), (340, 335, 333, 342), (346, 341, 343, 344), (347, 346, 344, 345), (346, 347, 349, 348), (341, 346, 348, 339), (347, 352, 350, 349), (352, 353, 351, 350), (353, 352, 354, 355), (352, 347, 345, 354), (358, 353, 355, 356), (359, 358, 356, 357), (358, 359, 361, 360), (353, 358, 360, 351), (359, 364, 362, 361), (364, 365, 363, 362), (365, 364, 366, 367), (364, 359, 357, 366), (370, 365, 367, 368), (371, 370, 368, 369), (370, 371, 373, 372), (365, 370, 372, 363), (371, 375, 374, 373), (375, 289, 293, 374), (289, 375, 376, 377), (375, 371, 369, 376), (378, 380, 442, 379), (381, 378, 379, 382), (383, 381, 382, 384), (385, 383, 384, 386), (387, 385, 386, 388), (389, 387, 388, 390), (391, 389, 390, 392), (393, 391, 392, 394), (395, 393, 394, 396), (397, 395, 396, 398), (399, 397, 398, 400), (401, 399, 400, 402), (403, 401, 402, 404), (405, 403, 404, 406), (407, 405, 406, 408), (409, 407, 408, 410), (411, 409, 410, 412), (413, 411, 412, 414), (415, 413, 414, 416), (417, 415, 416, 418), (419, 417, 418, 420), (421, 419, 420, 422), (423, 421, 422, 424), (425, 423, 424, 426), (427, 425, 426, 428), (429, 427, 428, 430), (431, 429, 430, 432), (433, 431, 432, 434), (435, 433, 434, 436), (437, 435, 436, 438), (439, 437, 438, 440), (380, 439, 440, 442), (442, 440, 441, 443), (440, 438, 503, 441), (379, 442, 443, 445), (445, 443, 444, 446), (443, 441, 506, 444), (382, 379, 445, 447), (447, 445, 446, 448), (449, 447, 448, 450), (384, 382, 447, 449), (451, 449, 450, 452), (386, 384, 449, 451), (453, 451, 452, 454), (388, 386, 451, 453), (455, 453, 454, 456), (390, 388, 453, 455), (457, 455, 456, 458), (392, 390, 455, 457), (459, 457, 458, 460), (394, 392, 457, 459), (461, 459, 460, 462), (396, 394, 459, 461), (463, 461, 462, 464), (398, 396, 461, 463), (465, 463, 464, 466), (400, 398, 463, 465), (467, 465, 466, 468), (402, 400, 465, 467), (469, 467, 468, 470), (404, 402, 467, 469), (471, 469, 470, 472), (406, 404, 469, 471), (473, 471, 472, 474), (408, 406, 471, 473), (475, 473, 474, 476), (410, 408, 473, 475), (477, 475, 476, 478), (412, 410, 475, 477), (479, 477, 478, 480), (414, 412, 477, 479), (481, 479, 480, 482), (416, 414, 479, 481), (483, 481, 482, 484), (418, 416, 481, 483), (485, 483, 484, 486), (420, 418, 483, 485), (487, 485, 486, 488), (422, 420, 485, 487), (489, 487, 488, 490), (424, 422, 487, 489), (491, 489, 490, 492), (426, 424, 489, 491), (493, 491, 492, 494), (428, 426, 491, 493), (495, 493, 494, 496), (430, 428, 493, 495), (497, 495, 496, 498), (432, 430, 495, 497), (499, 497, 498, 500), (434, 432, 497, 499), (501, 499, 500, 502), (436, 434, 499, 501), (503, 501, 502, 504), (438, 436, 501, 503), (441, 503, 504, 506), (506, 504, 505, 507), (504, 502, 567, 505), (444, 506, 507, 509), (509, 507, 508, 510), (507, 505, 570, 508), (511, 509, 510, 512), (446, 444, 509, 511), (448, 446, 511, 513), (513, 511, 512, 514), (515, 513, 514, 516), (450, 448, 513, 515), (517, 515, 516, 518), (452, 450, 515, 517), (519, 517, 518, 520), (454, 452, 517, 519), (521, 519, 520, 522), (456, 454, 519, 521), (523, 521, 522, 524), (458, 456, 521, 523), (525, 523, 524, 526), (460, 458, 523, 525), (527, 525, 526, 528), (462, 460, 525, 527), (529, 527, 528, 530), (464, 462, 527, 529), (531, 529, 530, 532), (466, 464, 529, 531), (533, 531, 532, 534), (468, 466, 531, 533), (535, 533, 534, 536), (470, 468, 533, 535), (537, 535, 536, 538), (472, 470, 535, 537), (539, 537, 538, 540), (474, 472, 537, 539), (541, 539, 540, 542), (476, 474, 539, 541), (543, 541, 542, 544), (478, 476, 541, 543), (545, 543, 544, 546), (480, 478, 543, 545), (547, 545, 546, 548), (482, 480, 545, 547), (549, 547, 548, 550), (484, 482, 547, 549), (551, 549, 550, 552), (486, 484, 549, 551), (553, 551, 552, 554), (488, 486, 551, 553), (555, 553, 554, 556), (490, 488, 553, 555), (557, 555, 556, 558), (492, 490, 555, 557), (559, 557, 558, 560), (494, 492, 557, 559), (561, 559, 560, 562), (496, 494, 559, 561), (563, 561, 562, 564), (498, 496, 561, 563), (565, 563, 564, 566), (500, 498, 563, 565), (567, 565, 566, 568), (502, 500, 565, 567), (505, 567, 568, 570), (570, 568, 569, 571), (568, 566, 631, 569), (508, 570, 571, 573), (573, 571, 572, 574), (571, 569, 633, 572), (575, 573, 574, 576), (510, 508, 573, 575), (577, 575, 576, 578), (512, 510, 575, 577), (514, 512, 577, 579), (579, 577, 578, 580), (581, 579, 580, 582), (516, 514, 579, 581), (583, 581, 582, 584), (518, 516, 581, 583), (585, 583, 584, 586), (520, 518, 583, 585), (587, 585, 586, 588), (522, 520, 585, 587), (589, 587, 588, 590), (524, 522, 587, 589), (591, 589, 590, 592), (526, 524, 589, 591), (593, 591, 592, 594), (528, 526, 591, 593), (595, 593, 594, 596), (530, 528, 593, 595), (597, 595, 596, 598), (532, 530, 595, 597), (599, 597, 598, 600), (534, 532, 597, 599), (601, 599, 600, 602), (536, 534, 599, 601), (603, 601, 602, 604), (538, 536, 601, 603), (605, 603, 604, 606), (540, 538, 603, 605), (607, 605, 606, 608), (542, 540, 605, 607), (609, 607, 608, 610), (544, 542, 607, 609), (611, 609, 610, 612), (546, 544, 609, 611), (613, 611, 612, 614), (548, 546, 611, 613), (615, 613, 614, 616), (550, 548, 613, 615), (617, 615, 616, 618), (552, 550, 615, 617), (619, 617, 618, 620), (554, 552, 617, 619), (621, 619, 620, 622), (556, 554, 619, 621), (623, 621, 622, 624), (558, 556, 621, 623), (625, 623, 624, 626), (560, 558, 623, 625), (627, 625, 626, 628), (562, 560, 625, 627), (629, 627, 628, 630), (564, 562, 627, 629), (631, 629, 630, 632), (566, 564, 629, 631), (569, 631, 632, 633), (632, 630, 718, 719), (633, 632, 719, 720), (572, 633, 720, 721), (574, 572, 721, 728), (576, 574, 728, 729), (578, 576, 729, 643), (580, 578, 643, 634), (582, 580, 634, 651), (584, 582, 651, 652), (586, 584, 652, 653), (588, 586, 653, 635), (590, 588, 635, 636), (592, 590, 636, 662), (594, 592, 662, 637), (596, 594, 637, 663), (598, 596, 663, 638), (600, 598, 638, 639), (602, 600, 639, 672), (604, 602, 672, 673), (606, 604, 673, 682), (608, 606, 682, 683), (610, 608, 683, 684), (612, 610, 684, 685), (614, 612, 685, 694), (616, 614, 694, 695), (618, 616, 695, 696), (620, 618, 696, 697), (622, 620, 697, 706), (624, 622, 706, 707), (626, 624, 707, 708), (628, 626, 708, 709), (630, 628, 709, 718), (641, 645, 644, 640), (640, 643, 729, 641), (640, 644, 646, 642), (642, 634, 643, 640), (645, 726, 725, 724, 715, 714, 713, 712, 703, 702, 701, 700, 691, 690, 689, 688, 679, 678, 677, 676, 669, 668, 667, 666, 659, 658, 657, 656, 648, 647, 646, 644), (642, 646, 647, 649), (649, 647, 648, 650), (650, 652, 651, 649), (649, 651, 634, 642), (654, 653, 652, 650), (655, 635, 653, 654), (654, 656, 657, 655), (650, 648, 656, 654), (655, 657, 658, 660), (660, 658, 659, 661), (661, 662, 636, 660), (660, 636, 635, 655), (664, 637, 662, 661), (665, 663, 637, 664), (664, 666, 667, 665), (661, 659, 666, 664), (665, 667, 668, 670), (670, 668, 669, 671), (671, 639, 638, 670), (670, 638, 663, 665), (674, 672, 639, 671), (675, 673, 672, 674), (674, 676, 677, 675), (671, 669, 676, 674), (675, 677, 678, 680), (680, 678, 679, 681), (681, 683, 682, 680), (680, 682, 673, 675), (686, 684, 683, 681), (687, 685, 684, 686), (686, 688, 689, 687), (681, 679, 688, 686), (687, 689, 690, 692), (692, 690, 691, 693), (693, 695, 694, 692), (692, 694, 685, 687), (698, 696, 695, 693), (699, 697, 696, 698), (698, 700, 701, 699), (693, 691, 700, 698), (699, 701, 702, 704), (704, 702, 703, 705), (705, 707, 706, 704), (704, 706, 697, 699), (710, 708, 707, 705), (711, 709, 708, 710), (710, 712, 713, 711), (705, 703, 712, 710), (711, 713, 714, 716), (716, 714, 715, 717), (717, 719, 718, 716), (716, 718, 709, 711), (722, 720, 719, 717), (723, 721, 720, 722), (722, 724, 725, 723), (717, 715, 724, 722), (723, 725, 726, 727), (727, 726, 645, 641), (641, 729, 728, 727), (727, 728, 721, 723), (26, 28, 380, 378), (29, 26, 378, 381), (31, 29, 381, 383), (33, 31, 383, 385), (35, 33, 385, 387), (37, 35, 387, 389), (39, 37, 389, 391), (41, 39, 391, 393), (43, 41, 393, 395), (45, 43, 395, 397), (47, 45, 397, 399), (49, 47, 399, 401), (51, 49, 401, 403), (53, 51, 403, 405), (55, 53, 405, 407), (57, 55, 407, 409), (59, 57, 409, 411), (61, 59, 411, 413), (63, 61, 413, 415), (65, 63, 415, 417), (67, 65, 417, 419), (69, 67, 419, 421), (71, 69, 421, 423), (73, 71, 423, 425), (75, 73, 425, 427), (77, 75, 427, 429), (79, 77, 429, 431), (81, 79, 431, 433), (83, 81, 433, 435), (85, 83, 435, 437), (87, 85, 437, 439), (28, 87, 439, 380)])
me_berklee_logo_004.polygons.foreach_set('use_smooth', [1, 1, 1, 1, 1, 1, 1, 1, 1, 1, 1, 1, 1, 1, 1, 1, 1, 1, 1, 1, 1, 1, 1, 1, 1, 1, 1, 1, 1, 1, 1, 1, 1, 1, 1, 1, 1, 1, 1, 1, 1, 1, 1, 1, 1, 1, 1, 1, 1, 1, 1, 1, 1, 1, 1, 1, 1, 1, 1, 1, 1, 1, 1, 1, 1, 1, 1, 1, 1, 1, 1, 1, 1, 1, 1, 1, 1, 1, 1, 1, 1, 1, 1, 1, 1, 1, 1, 1, 1, 1, 1, 1, 1, 1, 1, 1, 1, 1, 1, 1, 1, 1, 1, 1, 1, 1, 1, 1, 1, 1, 1, 1, 1, 1, 1, 1, 1, 1, 1, 1, 1, 1, 1, 1, 1, 1, 1, 1, 1, 1, 1, 1, 1, 1, 1, 1, 1, 1, 1, 1, 1, 1, 1, 1, 1, 1, 1, 1, 1, 1, 1, 1, 1, 1, 1, 1, 1, 1, 1, 1, 1, 1, 1, 1, 1, 1, 1, 1, 1, 1, 1, 1, 1, 1, 1, 1, 1, 1, 1, 1, 1, 1, 1, 1, 1, 1, 1, 1, 1, 1, 1, 1, 1, 1, 1, 1, 1, 1, 1, 1, 1, 1, 1, 1, 1, 1, 1, 1, 1, 1, 1, 1, 1, 1, 1, 1, 1, 1, 1, 1, 1, 1, 1, 1, 1, 1, 1, 1, 1, 1, 1, 1, 1, 1, 1, 1, 1, 1, 1, 1, 1, 1, 1, 1, 1, 1, 1, 1, 1, 1, 1, 1, 1, 1, 1, 1, 1, 1, 1, 1, 1, 1, 1, 1, 1, 1, 1, 1, 0, 0, 0, 0, 0, 0, 0, 0, 0, 0, 0, 0, 0, 0, 0, 0, 0, 0, 0, 0, 0, 0, 0, 0, 0, 0, 0, 0, 0, 0, 0, 0, 0, 0, 0, 0, 0, 0, 0, 0, 0, 0, 0, 0, 0, 0, 0, 0, 0, 0, 0, 0, 0, 0, 0, 0, 0, 0, 0, 0, 0, 0, 0, 0, 0, 1, 1, 1, 1, 1, 1, 1, 1, 1, 1, 1, 1, 1, 1, 1, 1, 1, 1, 1, 1, 1, 1, 1, 1, 1, 1, 1, 1, 1, 1, 1, 1, 1, 1, 1, 1, 1, 1, 1, 1, 1, 1, 1, 1, 1, 1, 1, 1, 1, 1, 1, 1, 1, 1, 1, 1, 1, 1, 1, 1, 1, 1, 1, 1, 1, 1, 1, 1, 1, 1, 1, 1, 1, 1, 1, 1, 1, 1, 1, 1, 1, 1, 1, 1, 1, 1, 1, 1, 1, 1, 1, 1, 1, 1, 1, 1, 1, 1, 1, 1, 1, 1, 1, 1, 1, 1, 1, 1, 1, 1, 1, 1, 1, 1, 1, 1, 1, 1, 1, 1, 1, 1, 1, 1, 1, 1, 1, 1, 1, 1, 1, 1, 1, 1, 1, 1, 1, 1, 1, 1, 1, 1, 1, 1, 1, 1, 1, 1, 1, 1, 1, 1, 1, 1, 1, 1, 1, 1, 1, 1, 1, 1, 1, 1, 1, 1, 1, 1, 1, 1, 1, 1, 1, 1, 1, 1, 1, 1, 1, 1, 1, 1, 1, 1, 1, 1, 1, 1, 1, 1, 1, 1, 1, 1, 1, 1, 1, 1, 1, 1, 1, 1, 1, 1, 1, 1, 1, 1, 1, 1, 1, 1, 1, 1, 1, 1, 1, 1, 1, 1, 1, 1, 1, 1, 1, 1, 1, 1, 1, 1, 1, 1, 1, 1, 1, 1, 1, 1, 1, 1, 1, 1, 1, 1, 1, 1, 1, 1, 1, 1, 1, 1, 1, 1, 1, 1, 0, 0, 0, 0, 0, 0, 0, 0, 0, 0, 0, 0, 0, 0, 0, 0, 0, 0, 0, 0, 0, 0, 0, 0, 0, 0, 0, 0, 0, 0, 0, 0, 0, 0, 0, 0, 0, 0, 0, 0, 0, 0, 0, 0, 0, 0, 0, 0, 0, 0, 0, 0, 0, 0, 0, 0, 0, 0, 0, 0, 0, 0, 0, 0, 0, 1, 1, 1, 1, 1, 1, 1, 1, 1, 1, 1, 1, 1, 1, 1, 1, 1, 1, 1, 1, 1, 1, 1, 1, 1, 1, 1, 1, 1, 1, 1, 1])
me_berklee_logo_004.polygons.foreach_set('material_index', [2, 2, 2, 2, 2, 2, 2, 2, 2, 2, 2, 2, 1, 1, 1, 1, 1, 1, 1, 1, 1, 1, 1, 1, 1, 1, 1, 1, 1, 1, 1, 1, 1, 1, 1, 1, 1, 1, 1, 1, 1, 1, 1, 1, 1, 1, 1, 1, 1, 1, 1, 1, 1, 1, 1, 1, 1, 1, 1, 1, 1, 1, 1, 1, 1, 1, 1, 1, 1, 1, 1, 1, 1, 1, 1, 1, 1, 1, 1, 1, 1, 1, 1, 1, 1, 1, 1, 1, 1, 1, 1, 1, 1, 1, 1, 1, 1, 1, 1, 1, 1, 1, 1, 1, 1, 1, 1, 1, 1, 1, 1, 1, 1, 1, 1, 1, 1, 1, 1, 1, 1, 1, 1, 1, 1, 1, 1, 1, 1, 1, 1, 1, 1, 1, 1, 1, 1, 1, 1, 1, 1, 1, 1, 1, 1, 1, 1, 1, 1, 1, 1, 1, 1, 1, 1, 1, 1, 1, 1, 1, 1, 1, 1, 1, 1, 1, 1, 1, 1, 1, 1, 1, 1, 1, 1, 1, 1, 1, 1, 1, 1, 1, 1, 1, 1, 1, 1, 1, 1, 1, 1, 1, 1, 1, 1, 1, 1, 1, 1, 1, 1, 1, 1, 1, 1, 1, 1, 1, 1, 1, 1, 1, 1, 1, 1, 1, 1, 1, 1, 1, 1, 1, 1, 1, 1, 1, 1, 1, 1, 1, 1, 1, 1, 1, 1, 1, 1, 1, 1, 1, 1, 1, 1, 1, 1, 1, 1, 1, 1, 1, 1, 1, 1, 1, 1, 1, 1, 1, 1, 1, 1, 1, 1, 1, 1, 1, 1, 1, 2, 2, 2, 2, 2, 2, 2, 2, 2, 2, 2, 2, 2, 2, 2, 2, 2, 2, 2, 2, 2, 2, 2, 2, 2, 2, 2, 2, 2, 2, 2, 2, 2, 2, 2, 2, 2, 2, 2, 2, 2, 2, 2, 2, 2, 2, 2, 2, 2, 2, 2, 2, 2, 2, 2, 2, 2, 2, 2, 2, 2, 2, 2, 2, 2, 1, 1, 1, 1, 1, 1, 1, 1, 1, 1, 1, 1, 1, 1, 1, 1, 1, 1, 1, 1, 1, 1, 1, 1, 1, 1, 1, 1, 1, 1, 1, 1, 1, 1, 1, 1, 1, 1, 1, 1, 1, 1, 1, 1, 1, 1, 1, 1, 1, 1, 1, 1, 1, 1, 1, 1, 1, 1, 1, 1, 1, 1, 1, 1, 1, 1, 1, 1, 1, 1, 1, 1, 1, 1, 1, 1, 1, 1, 1, 1, 1, 1, 1, 1, 1, 1, 1, 1, 1, 1, 1, 1, 1, 1, 1, 1, 1, 1, 1, 1, 1, 1, 1, 1, 1, 1, 1, 1, 1, 1, 1, 1, 1, 1, 1, 1, 1, 1, 1, 1, 1, 1, 1, 1, 1, 1, 1, 1, 1, 1, 1, 1, 1, 1, 1, 1, 1, 1, 1, 1, 1, 1, 1, 1, 1, 1, 1, 1, 1, 1, 1, 1, 1, 1, 1, 1, 1, 1, 1, 1, 1, 1, 1, 1, 1, 1, 1, 1, 1, 1, 1, 1, 1, 1, 1, 1, 1, 1, 1, 1, 1, 1, 1, 1, 1, 1, 1, 1, 1, 1, 1, 1, 1, 1, 1, 1, 1, 1, 1, 1, 1, 1, 1, 1, 1, 1, 1, 1, 1, 1, 1, 1, 1, 1, 1, 1, 1, 1, 1, 1, 1, 1, 1, 1, 1, 1, 1, 1, 1, 1, 1, 1, 1, 1, 1, 1, 1, 1, 1, 1, 1, 1, 1, 1, 1, 1, 1, 1, 1, 1, 1, 1, 1, 1, 1, 1, 2, 2, 2, 2, 2, 2, 2, 2, 2, 2, 2, 2, 2, 2, 2, 2, 2, 2, 2, 2, 2, 2, 2, 2, 2, 2, 2, 2, 2, 2, 2, 2, 2, 2, 2, 2, 2, 2, 2, 2, 2, 2, 2, 2, 2, 2, 2, 2, 2, 2, 2, 2, 2, 2, 2, 2, 2, 2, 2, 2, 2, 2, 2, 2, 2, 1, 1, 1, 1, 1, 1, 1, 1, 1, 1, 1, 1, 1, 1, 1, 1, 1, 1, 1, 1, 1, 1, 1, 1, 1, 1, 1, 1, 1, 1, 1, 1])
_uv = me_berklee_logo_004.uv_layers.new(name='UVMap')
_uv.uv.foreach_set('vector', [0.0, 0.0, 0.0, 0.0, 0.0, 0.0, 0.0, 0.0, 0.0, 0.0, 0.0, 0.0, 0.0, 0.0, 0.0, 0.0, 0.0, 0.0, 0.0, 0.0, 0.0, 0.0, 0.0, 0.0, 0.0, 0.0, 0.0, 0.0, 0.0, 0.0, 0.0, 0.0, 0.0, 0.0, 0.0, 0.0, 0.0, 0.0, 0.0, 0.0, 0.0, 0.0, 0.0, 0.0, 0.0, 0.0, 0.0, 0.0, 0.0, 0.0, 0.0, 0.0, 0.0, 0.0, 0.0, 0.0, 0.0, 0.0, 0.0, 0.0, 0.0, 0.0, 0.0, 0.0, 0.0, 0.0, 0.0, 0.0, 0.0, 0.0, 0.0, 0.0, 0.0, 0.0, 0.0, 0.0, 0.0, 0.0, 0.0, 0.0, 0.0, 0.0, 0.0, 0.0, 0.0, 0.0, 0.0, 0.0, 0.0, 0.0, 0.0, 0.0, 0.0, 0.0, 0.0, 0.0, 1.0, 0.5048, 1.0, 0.5625, 0.9688, 0.5625, 0.9688, 0.5048, 0.03125, 0.5048, 0.03125, 0.5625, 0.0, 0.5625, 0.0, 0.5048, 0.0625, 0.5048, 0.0625, 0.5625, 0.03125, 0.5625, 0.03125, 0.5048, 0.09375, 0.5048, 0.09375, 0.5625, 0.0625, 0.5625, 0.0625, 0.5048, 0.125, 0.5048, 0.125, 0.5625, 0.09375, 0.5625, 0.09375, 0.5048, 0.1562, 0.5048, 0.1562, 0.5625, 0.125, 0.5625, 0.125, 0.5048, 0.1875, 0.5048, 0.1875, 0.5625, 0.1562, 0.5625, 0.1562, 0.5048, 0.2188, 0.5048, 0.2188, 0.5625, 0.1875, 0.5625, 0.1875, 0.5048, 0.25, 0.5048, 0.25, 0.5625, 0.2188, 0.5625, 0.2188, 0.5048, 0.2812, 0.5048, 0.2812, 0.5625, 0.25, 0.5625, 0.25, 0.5048, 0.3125, 0.5048, 0.3125, 0.5625, 0.2812, 0.5625, 0.2812, 0.5048, 0.3438, 0.5048, 0.3438, 0.5625, 0.3125, 0.5625, 0.3125, 0.5048, 0.375, 0.5048, 0.375, 0.5625, 0.3438, 0.5625, 0.3438, 0.5048, 0.4062, 0.5048, 0.4062, 0.5625, 0.375, 0.5625, 0.375, 0.5048, 0.4375, 0.5048, 0.4375, 0.5625, 0.4062, 0.5625, 0.4062, 0.5048, 0.4688, 0.5048, 0.4688, 0.5625, 0.4375, 0.5625, 0.4375, 0.5048, 0.5, 0.5048, 0.5, 0.5625, 0.4688, 0.5625, 0.4688, 0.5048, 0.5312, 0.5048, 0.5312, 0.5625, 0.5, 0.5625, 0.5, 0.5048, 0.5625, 0.5048, 0.5625, 0.5625, 0.5312, 0.5625, 0.5312, 0.5048, 0.5938, 0.5048, 0.5938, 0.5625, 0.5625, 0.5625, 0.5625, 0.5048, 0.625, 0.5048, 0.625, 0.5625, 0.5938, 0.5625, 0.5938, 0.5048, 0.6562, 0.5048, 0.6562, 0.5625, 0.625, 0.5625, 0.625, 0.5048, 0.6875, 0.5048, 0.6875, 0.5625, 0.6562, 0.5625, 0.6562, 0.5048, 0.7188, 0.5048, 0.7188, 0.5625, 0.6875, 0.5625, 0.6875, 0.5048, 0.75, 0.5048, 0.75, 0.5625, 0.7188, 0.5625, 0.7188, 0.5048, 0.7812, 0.5048, 0.7812, 0.5625, 0.75, 0.5625, 0.75, 0.5048, 0.8125, 0.5048, 0.8125, 0.5625, 0.7812, 0.5625, 0.7812, 0.5048, 0.8438, 0.5048, 0.8438, 0.5625, 0.8125, 0.5625, 0.8125, 0.5048, 0.875, 0.5048, 0.875, 0.5625, 0.8438, 0.5625, 0.8438, 0.5048, 0.9062, 0.5048, 0.9062, 0.5625, 0.875, 0.5625, 0.875, 0.5048, 0.9375, 0.5048, 0.9375, 0.5625, 0.9062, 0.5625, 0.9062, 0.5048, 0.9688, 0.5048, 0.9688, 0.5625, 0.9375, 0.5625, 0.9375, 0.5048, 0.9688, 0.5625, 0.9688, 0.625, 0.9375, 0.625, 0.9375, 0.5625, 0.9375, 0.5625, 0.9375, 0.625, 0.9062, 0.625, 0.9062, 0.5625, 1.0, 0.5625, 1.0, 0.625, 0.9688, 0.625, 0.9688, 0.5625, 1.0, 0.625, 1.0, 0.6875, 0.9688, 0.6875, 0.9688, 0.625, 0.9688, 0.625, 0.9688, 0.6875, 0.9375, 0.6875, 0.9375, 0.625, 0.03125, 0.5625, 0.03125, 0.625, 0.0, 0.625, 0.0, 0.5625, 0.03125, 0.625, 0.03125, 0.6875, 0.0, 0.6875, 0.0, 0.625, 0.0625, 0.625, 0.0625, 0.6875, 0.03125, 0.6875, 0.03125, 0.625, 0.0625, 0.5625, 0.0625, 0.625, 0.03125, 0.625, 0.03125, 0.5625, 0.09375, 0.625, 0.09375, 0.6875, 0.0625, 0.6875, 0.0625, 0.625, 0.09375, 0.5625, 0.09375, 0.625, 0.0625, 0.625, 0.0625, 0.5625, 0.125, 0.625, 0.125, 0.6875, 0.09375, 0.6875, 0.09375, 0.625, 0.125, 0.5625, 0.125, 0.625, 0.09375, 0.625, 0.09375, 0.5625, 0.1562, 0.625, 0.1562, 0.6875, 0.125, 0.6875, 0.125, 0.625, 0.1562, 0.5625, 0.1562, 0.625, 0.125, 0.625, 0.125, 0.5625, 0.1875, 0.625, 0.1875, 0.6875, 0.1562, 0.6875, 0.1562, 0.625, 0.1875, 0.5625, 0.1875, 0.625, 0.1562, 0.625, 0.1562, 0.5625, 0.2188, 0.625, 0.2188, 0.6875, 0.1875, 0.6875, 0.1875, 0.625, 0.2188, 0.5625, 0.2188, 0.625, 0.1875, 0.625, 0.1875, 0.5625, 0.25, 0.625, 0.25, 0.6875, 0.2188, 0.6875, 0.2188, 0.625, 0.25, 0.5625, 0.25, 0.625, 0.2188, 0.625, 0.2188, 0.5625, 0.2812, 0.625, 0.2812, 0.6875, 0.25, 0.6875, 0.25, 0.625, 0.2812, 0.5625, 0.2812, 0.625, 0.25, 0.625, 0.25, 0.5625, 0.3125, 0.625, 0.3125, 0.6875, 0.2812, 0.6875, 0.2812, 0.625, 0.3125, 0.5625, 0.3125, 0.625, 0.2812, 0.625, 0.2812, 0.5625, 0.3437, 0.625, 0.3437, 0.6875, 0.3125, 0.6875, 0.3125, 0.625, 0.3438, 0.5625, 0.3437, 0.625, 0.3125, 0.625, 0.3125, 0.5625, 0.375, 0.625, 0.375, 0.6875, 0.3437, 0.6875, 0.3437, 0.625, 0.375, 0.5625, 0.375, 0.625, 0.3437, 0.625, 0.3438, 0.5625, 0.4062, 0.625, 0.4062, 0.6875, 0.375, 0.6875, 0.375, 0.625, 0.4062, 0.5625, 0.4062, 0.625, 0.375, 0.625, 0.375, 0.5625, 0.4375, 0.625, 0.4375, 0.6875, 0.4062, 0.6875, 0.4062, 0.625, 0.4375, 0.5625, 0.4375, 0.625, 0.4062, 0.625, 0.4062, 0.5625, 0.4688, 0.625, 0.4688, 0.6875, 0.4375, 0.6875, 0.4375, 0.625, 0.4688, 0.5625, 0.4688, 0.625, 0.4375, 0.625, 0.4375, 0.5625, 0.5, 0.625, 0.5, 0.6875, 0.4688, 0.6875, 0.4688, 0.625, 0.5, 0.5625, 0.5, 0.625, 0.4688, 0.625, 0.4688, 0.5625, 0.5312, 0.625, 0.5312, 0.6875, 0.5, 0.6875, 0.5, 0.625, 0.5312, 0.5625, 0.5312, 0.625, 0.5, 0.625, 0.5, 0.5625, 0.5625, 0.625, 0.5625, 0.6875, 0.5312, 0.6875, 0.5312, 0.625, 0.5625, 0.5625, 0.5625, 0.625, 0.5312, 0.625, 0.5312, 0.5625, 0.5938, 0.625, 0.5938, 0.6875, 0.5625, 0.6875, 0.5625, 0.625, 0.5938, 0.5625, 0.5938, 0.625, 0.5625, 0.625, 0.5625, 0.5625, 0.625, 0.625, 0.625, 0.6875, 0.5938, 0.6875, 0.5938, 0.625, 0.625, 0.5625, 0.625, 0.625, 0.5938, 0.625, 0.5938, 0.5625, 0.6562, 0.625, 0.6562, 0.6875, 0.625, 0.6875, 0.625, 0.625, 0.6562, 0.5625, 0.6562, 0.625, 0.625, 0.625, 0.625, 0.5625, 0.6875, 0.625, 0.6875, 0.6875, 0.6562, 0.6875, 0.6562, 0.625, 0.6875, 0.5625, 0.6875, 0.625, 0.6562, 0.625, 0.6562, 0.5625, 0.7188, 0.625, 0.7188, 0.6875, 0.6875, 0.6875, 0.6875, 0.625, 0.7188, 0.5625, 0.7188, 0.625, 0.6875, 0.625, 0.6875, 0.5625, 0.75, 0.625, 0.75, 0.6875, 0.7188, 0.6875, 0.7188, 0.625, 0.75, 0.5625, 0.75, 0.625, 0.7188, 0.625, 0.7188, 0.5625, 0.7812, 0.625, 0.7812, 0.6875, 0.75, 0.6875, 0.75, 0.625, 0.7812, 0.5625, 0.7812, 0.625, 0.75, 0.625, 0.75, 0.5625, 0.8125, 0.625, 0.8125, 0.6875, 0.7812, 0.6875, 0.7812, 0.625, 0.8125, 0.5625, 0.8125, 0.625, 0.7812, 0.625, 0.7812, 0.5625, 0.8437, 0.625, 0.8438, 0.6875, 0.8125, 0.6875, 0.8125, 0.625, 0.8438, 0.5625, 0.8437, 0.625, 0.8125, 0.625, 0.8125, 0.5625, 0.875, 0.625, 0.875, 0.6875, 0.8438, 0.6875, 0.8437, 0.625, 0.875, 0.5625, 0.875, 0.625, 0.8437, 0.625, 0.8438, 0.5625, 0.9062, 0.625, 0.9062, 0.6875, 0.875, 0.6875, 0.875, 0.625, 0.9062, 0.5625, 0.9062, 0.625, 0.875, 0.625, 0.875, 0.5625, 0.9375, 0.625, 0.9375, 0.6875, 0.9062, 0.6875, 0.9062, 0.625, 0.9375, 0.6875, 0.9375, 0.75, 0.9062, 0.75, 0.9062, 0.6875, 0.9062, 0.6875, 0.9062, 0.75, 0.875, 0.75, 0.875, 0.6875, 0.9688, 0.6875, 0.9688, 0.75, 0.9375, 0.75, 0.9375, 0.6875, 0.9688, 0.75, 0.9688, 0.8125, 0.9375, 0.8125, 0.9375, 0.75, 0.9375, 0.75, 0.9375, 0.8125, 0.9062, 0.8125, 0.9062, 0.75, 1.0, 0.75, 1.0, 0.8125, 0.9688, 0.8125, 0.9688, 0.75, 1.0, 0.6875, 1.0, 0.75, 0.9688, 0.75, 0.9688, 0.6875, 0.03125, 0.6875, 0.03125, 0.75, 0.0, 0.75, 0.0, 0.6875, 0.03125, 0.75, 0.03125, 0.8125, 0.0, 0.8125, 0.0, 0.75, 0.0625, 0.75, 0.0625, 0.8125, 0.03125, 0.8125, 0.03125, 0.75, 0.0625, 0.6875, 0.0625, 0.75, 0.03125, 0.75, 0.03125, 0.6875, 0.09375, 0.75, 0.09375, 0.8125, 0.0625, 0.8125, 0.0625, 0.75, 0.09375, 0.6875, 0.09375, 0.75, 0.0625, 0.75, 0.0625, 0.6875, 0.125, 0.75, 0.125, 0.8125, 0.09375, 0.8125, 0.09375, 0.75, 0.125, 0.6875, 0.125, 0.75, 0.09375, 0.75, 0.09375, 0.6875, 0.1562, 0.75, 0.1562, 0.8125, 0.125, 0.8125, 0.125, 0.75, 0.1562, 0.6875, 0.1562, 0.75, 0.125, 0.75, 0.125, 0.6875, 0.1875, 0.75, 0.1875, 0.8125, 0.1562, 0.8125, 0.1562, 0.75, 0.1875, 0.6875, 0.1875, 0.75, 0.1562, 0.75, 0.1562, 0.6875, 0.2188, 0.75, 0.2188, 0.8125, 0.1875, 0.8125, 0.1875, 0.75, 0.2188, 0.6875, 0.2188, 0.75, 0.1875, 0.75, 0.1875, 0.6875, 0.25, 0.75, 0.25, 0.8125, 0.2188, 0.8125, 0.2188, 0.75, 0.25, 0.6875, 0.25, 0.75, 0.2188, 0.75, 0.2188, 0.6875, 0.2812, 0.75, 0.2812, 0.8125, 0.25, 0.8125, 0.25, 0.75, 0.2812, 0.6875, 0.2812, 0.75, 0.25, 0.75, 0.25, 0.6875, 0.3125, 0.75, 0.3125, 0.8125, 0.2812, 0.8125, 0.2812, 0.75, 0.3125, 0.6875, 0.3125, 0.75, 0.2812, 0.75, 0.2812, 0.6875, 0.3437, 0.75, 0.3437, 0.8125, 0.3125, 0.8125, 0.3125, 0.75, 0.3437, 0.6875, 0.3437, 0.75, 0.3125, 0.75, 0.3125, 0.6875, 0.375, 0.75, 0.375, 0.8125, 0.3437, 0.8125, 0.3437, 0.75, 0.375, 0.6875, 0.375, 0.75, 0.3437, 0.75, 0.3437, 0.6875, 0.4063, 0.75, 0.4062, 0.8125, 0.375, 0.8125, 0.375, 0.75, 0.4062, 0.6875, 0.4063, 0.75, 0.375, 0.75, 0.375, 0.6875, 0.4375, 0.75, 0.4375, 0.8125, 0.4062, 0.8125, 0.4063, 0.75, 0.4375, 0.6875, 0.4375, 0.75, 0.4063, 0.75, 0.4062, 0.6875, 0.4688, 0.75, 0.4688, 0.8125, 0.4375, 0.8125, 0.4375, 0.75, 0.4688, 0.6875, 0.4688, 0.75, 0.4375, 0.75, 0.4375, 0.6875, 0.5, 0.75, 0.5, 0.8125, 0.4688, 0.8125, 0.4688, 0.75, 0.5, 0.6875, 0.5, 0.75, 0.4688, 0.75, 0.4688, 0.6875, 0.5312, 0.75, 0.5312, 0.8125, 0.5, 0.8125, 0.5, 0.75, 0.5312, 0.6875, 0.5312, 0.75, 0.5, 0.75, 0.5, 0.6875, 0.5625, 0.75, 0.5625, 0.8125, 0.5312, 0.8125, 0.5312, 0.75, 0.5625, 0.6875, 0.5625, 0.75, 0.5312, 0.75, 0.5312, 0.6875, 0.5938, 0.75, 0.5938, 0.8125, 0.5625, 0.8125, 0.5625, 0.75, 0.5938, 0.6875, 0.5938, 0.75, 0.5625, 0.75, 0.5625, 0.6875, 0.625, 0.75, 0.625, 0.8125, 0.5938, 0.8125, 0.5938, 0.75, 0.625, 0.6875, 0.625, 0.75, 0.5938, 0.75, 0.5938, 0.6875, 0.6563, 0.75, 0.6562, 0.8125, 0.625, 0.8125, 0.625, 0.75, 0.6562, 0.6875, 0.6563, 0.75, 0.625, 0.75, 0.625, 0.6875, 0.6875, 0.75, 0.6875, 0.8125, 0.6562, 0.8125, 0.6563, 0.75, 0.6875, 0.6875, 0.6875, 0.75, 0.6563, 0.75, 0.6562, 0.6875, 0.7188, 0.75, 0.7188, 0.8125, 0.6875, 0.8125, 0.6875, 0.75, 0.7188, 0.6875, 0.7188, 0.75, 0.6875, 0.75, 0.6875, 0.6875, 0.75, 0.75, 0.75, 0.8125, 0.7188, 0.8125, 0.7188, 0.75, 0.75, 0.6875, 0.75, 0.75, 0.7188, 0.75, 0.7188, 0.6875, 0.7812, 0.75, 0.7812, 0.8125, 0.75, 0.8125, 0.75, 0.75, 0.7812, 0.6875, 0.7812, 0.75, 0.75, 0.75, 0.75, 0.6875, 0.8125, 0.75, 0.8125, 0.8125, 0.7812, 0.8125, 0.7812, 0.75, 0.8125, 0.6875, 0.8125, 0.75, 0.7812, 0.75, 0.7812, 0.6875, 0.8438, 0.75, 0.8438, 0.8125, 0.8125, 0.8125, 0.8125, 0.75, 0.8438, 0.6875, 0.8438, 0.75, 0.8125, 0.75, 0.8125, 0.6875, 0.875, 0.75, 0.875, 0.8125, 0.8438, 0.8125, 0.8438, 0.75, 0.875, 0.6875, 0.875, 0.75, 0.8438, 0.75, 0.8438, 0.6875, 0.9062, 0.75, 0.9062, 0.8125, 0.875, 0.8125, 0.875, 0.75, 0.9062, 0.8125, 0.9062, 0.875, 0.875, 0.875, 0.875, 0.8125, 0.875, 0.8125, 0.875, 0.875, 0.8438, 0.875, 0.8438, 0.8125, 0.9375, 0.8125, 0.9375, 0.875, 0.9062, 0.875, 0.9062, 0.8125, 0.9375, 0.875, 0.9375, 0.9375, 0.9062, 0.9375, 0.9062, 0.875, 0.9062, 0.875, 0.9062, 0.9375, 0.875, 0.9375, 0.875, 0.875, 0.9688, 0.875, 0.9688, 0.9375, 0.9375, 0.9375, 0.9375, 0.875, 0.9688, 0.8125, 0.9688, 0.875, 0.9375, 0.875, 0.9375, 0.8125, 1.0, 0.875, 1.0, 0.9375, 0.9688, 0.9375, 0.9688, 0.875, 1.0, 0.8125, 1.0, 0.875, 0.9688, 0.875, 0.9688, 0.8125, 0.03125, 0.8125, 0.03125, 0.875, 0.0, 0.875, 0.0, 0.8125, 0.03125, 0.875, 0.03125, 0.9375, 0.0, 0.9375, 0.0, 0.875, 0.0625, 0.875, 0.0625, 0.9375, 0.03125, 0.9375, 0.03125, 0.875, 0.0625, 0.8125, 0.0625, 0.875, 0.03125, 0.875, 0.03125, 0.8125, 0.09375, 0.875, 0.09375, 0.9375, 0.0625, 0.9375, 0.0625, 0.875, 0.09375, 0.8125, 0.09375, 0.875, 0.0625, 0.875, 0.0625, 0.8125, 0.125, 0.875, 0.125, 0.9375, 0.09375, 0.9375, 0.09375, 0.875, 0.125, 0.8125, 0.125, 0.875, 0.09375, 0.875, 0.09375, 0.8125, 0.1562, 0.875, 0.1562, 0.9375, 0.125, 0.9375, 0.125, 0.875, 0.1562, 0.8125, 0.1562, 0.875, 0.125, 0.875, 0.125, 0.8125, 0.1875, 0.875, 0.1875, 0.9375, 0.1562, 0.9375, 0.1562, 0.875, 0.1875, 0.8125, 0.1875, 0.875, 0.1562, 0.875, 0.1562, 0.8125, 0.2188, 0.875, 0.2188, 0.9375, 0.1875, 0.9375, 0.1875, 0.875, 0.2188, 0.8125, 0.2188, 0.875, 0.1875, 0.875, 0.1875, 0.8125, 0.25, 0.875, 0.25, 0.9375, 0.2188, 0.9375, 0.2188, 0.875, 0.25, 0.8125, 0.25, 0.875, 0.2188, 0.875, 0.2188, 0.8125, 0.2812, 0.875, 0.2812, 0.9375, 0.25, 0.9375, 0.25, 0.875, 0.2812, 0.8125, 0.2812, 0.875, 0.25, 0.875, 0.25, 0.8125, 0.3125, 0.875, 0.3125, 0.9375, 0.2812, 0.9375, 0.2812, 0.875, 0.3125, 0.8125, 0.3125, 0.875, 0.2812, 0.875, 0.2812, 0.8125, 0.3438, 0.875, 0.3438, 0.9375, 0.3125, 0.9375, 0.3125, 0.875, 0.3437, 0.8125, 0.3438, 0.875, 0.3125, 0.875, 0.3125, 0.8125, 0.375, 0.875, 0.375, 0.9375, 0.3438, 0.9375, 0.3438, 0.875, 0.375, 0.8125, 0.375, 0.875, 0.3438, 0.875, 0.3437, 0.8125, 0.4062, 0.875, 0.4062, 0.9375, 0.375, 0.9375, 0.375, 0.875, 0.4062, 0.8125, 0.4062, 0.875, 0.375, 0.875, 0.375, 0.8125, 0.4375, 0.875, 0.4375, 0.9375, 0.4062, 0.9375, 0.4062, 0.875, 0.4375, 0.8125, 0.4375, 0.875, 0.4062, 0.875, 0.4062, 0.8125, 0.4688, 0.875, 0.4688, 0.9375, 0.4375, 0.9375, 0.4375, 0.875, 0.4688, 0.8125, 0.4688, 0.875, 0.4375, 0.875, 0.4375, 0.8125, 0.5, 0.875, 0.5, 0.9375, 0.4688, 0.9375, 0.4688, 0.875, 0.5, 0.8125, 0.5, 0.875, 0.4688, 0.875, 0.4688, 0.8125, 0.5312, 0.875, 0.5312, 0.9375, 0.5, 0.9375, 0.5, 0.875, 0.5312, 0.8125, 0.5312, 0.875, 0.5, 0.875, 0.5, 0.8125, 0.5625, 0.875, 0.5625, 0.9375, 0.5312, 0.9375, 0.5312, 0.875, 0.5625, 0.8125, 0.5625, 0.875, 0.5312, 0.875, 0.5312, 0.8125, 0.5938, 0.875, 0.5938, 0.9375, 0.5625, 0.9375, 0.5625, 0.875, 0.5938, 0.8125, 0.5938, 0.875, 0.5625, 0.875, 0.5625, 0.8125, 0.625, 0.875, 0.625, 0.9375, 0.5938, 0.9375, 0.5938, 0.875, 0.625, 0.8125, 0.625, 0.875, 0.5938, 0.875, 0.5938, 0.8125, 0.6562, 0.875, 0.6562, 0.9375, 0.625, 0.9375, 0.625, 0.875, 0.6562, 0.8125, 0.6562, 0.875, 0.625, 0.875, 0.625, 0.8125, 0.6875, 0.875, 0.6875, 0.9375, 0.6562, 0.9375, 0.6562, 0.875, 0.6875, 0.8125, 0.6875, 0.875, 0.6562, 0.875, 0.6562, 0.8125, 0.7188, 0.875, 0.7188, 0.9375, 0.6875, 0.9375, 0.6875, 0.875, 0.7188, 0.8125, 0.7188, 0.875, 0.6875, 0.875, 0.6875, 0.8125, 0.75, 0.875, 0.75, 0.9375, 0.7188, 0.9375, 0.7188, 0.875, 0.75, 0.8125, 0.75, 0.875, 0.7188, 0.875, 0.7188, 0.8125, 0.7812, 0.875, 0.7812, 0.9375, 0.75, 0.9375, 0.75, 0.875, 0.7812, 0.8125, 0.7812, 0.875, 0.75, 0.875, 0.75, 0.8125, 0.8125, 0.875, 0.8125, 0.9375, 0.7812, 0.9375, 0.7812, 0.875, 0.8125, 0.8125, 0.8125, 0.875, 0.7812, 0.875, 0.7812, 0.8125, 0.8438, 0.875, 0.8438, 0.9375, 0.8125, 0.9375, 0.8125, 0.875, 0.8438, 0.8125, 0.8438, 0.875, 0.8125, 0.875, 0.8125, 0.8125, 0.875, 0.875, 0.875, 0.9375, 0.8438, 0.9375, 0.8438, 0.875, 0.8438, 0.9375, 0.8438, 1.0, 0.8125, 1.0, 0.8125, 0.9375, 0.875, 0.9375, 0.875, 1.0, 0.8438, 1.0, 0.8438, 0.9375, 0.9062, 0.9375, 0.9062, 1.0, 0.875, 1.0, 0.875, 0.9375, 0.9375, 0.9375, 0.9375, 1.0, 0.9062, 1.0, 0.9062, 0.9375, 0.9688, 0.9375, 0.9688, 1.0, 0.9375, 1.0, 0.9375, 0.9375, 1.0, 0.9375, 1.0, 1.0, 0.9688, 1.0, 0.9688, 0.9375, 0.03125, 0.9375, 0.03125, 1.0, 0.0, 1.0, 0.0, 0.9375, 0.0625, 0.9375, 0.0625, 1.0, 0.03125, 1.0, 0.03125, 0.9375, 0.09375, 0.9375, 0.09375, 1.0, 0.0625, 1.0, 0.0625, 0.9375, 0.125, 0.9375, 0.125, 1.0, 0.09375, 1.0, 0.09375, 0.9375, 0.1562, 0.9375, 0.1562, 1.0, 0.125, 1.0, 0.125, 0.9375, 0.1875, 0.9375, 0.1875, 1.0, 0.1562, 1.0, 0.1562, 0.9375, 0.2188, 0.9375, 0.2188, 1.0, 0.1875, 1.0, 0.1875, 0.9375, 0.25, 0.9375, 0.25, 1.0, 0.2188, 1.0, 0.2188, 0.9375, 0.2812, 0.9375, 0.2812, 1.0, 0.25, 1.0, 0.25, 0.9375, 0.3125, 0.9375, 0.3125, 1.0, 0.2812, 1.0, 0.2812, 0.9375, 0.3438, 0.9375, 0.3438, 1.0, 0.3125, 1.0, 0.3125, 0.9375, 0.375, 0.9375, 0.375, 1.0, 0.3438, 1.0, 0.3438, 0.9375, 0.4062, 0.9375, 0.4062, 1.0, 0.375, 1.0, 0.375, 0.9375, 0.4375, 0.9375, 0.4375, 1.0, 0.4062, 1.0, 0.4062, 0.9375, 0.4688, 0.9375, 0.4688, 1.0, 0.4375, 1.0, 0.4375, 0.9375, 0.5, 0.9375, 0.5, 1.0, 0.4688, 1.0, 0.4688, 0.9375, 0.5312, 0.9375, 0.5312, 1.0, 0.5, 1.0, 0.5, 0.9375, 0.5625, 0.9375, 0.5625, 1.0, 0.5312, 1.0, 0.5312, 0.9375, 0.5938, 0.9375, 0.5938, 1.0, 0.5625, 1.0, 0.5625, 0.9375, 0.625, 0.9375, 0.625, 1.0, 0.5938, 1.0, 0.5938, 0.9375, 0.6562, 0.9375, 0.6562, 1.0, 0.625, 1.0, 0.625, 0.9375, 0.6875, 0.9375, 0.6875, 1.0, 0.6562, 1.0, 0.6562, 0.9375, 0.7188, 0.9375, 0.7188, 1.0, 0.6875, 1.0, 0.6875, 0.9375, 0.75, 0.9375, 0.75, 1.0, 0.7188, 1.0, 0.7188, 0.9375, 0.7812, 0.9375, 0.7812, 1.0, 0.75, 1.0, 0.75, 0.9375, 0.8125, 0.9375, 0.8125, 1.0, 0.7812, 1.0, 0.7812, 0.9375, 0.2919, 0.4607, 0.25, 0.4648, 0.25, 0.4648, 0.2919, 0.4607, 0.25, 0.4648, 0.2919, 0.4607, 0.2968, 0.4854, 0.25, 0.49, 0.25, 0.4648, 0.2081, 0.4607, 0.2081, 0.4607, 0.25, 0.4648, 0.2081, 0.4607, 0.25, 0.4648, 0.25, 0.49, 0.2032, 0.4854, 0.2919, 0.4607, 0.25, 0.4648, 0.2081, 0.4607, 0.1678, 0.4485, 0.1307, 0.4286, 0.09811, 0.4019, 0.0714, 0.3693, 0.05155, 0.3322, 0.03933, 0.2919, 0.0352, 0.25, 0.03933, 0.2081, 0.05155, 0.1678, 0.0714, 0.1307, 0.09811, 0.09811, 0.1307, 0.0714, 0.1678, 0.05155, 0.2081, 0.03933, 0.25, 0.0352, 0.2919, 0.03933, 0.3322, 0.05155, 0.3693, 0.0714, 0.4019, 0.09811, 0.4286, 0.1307, 0.4485, 0.1678, 0.4607, 0.2081, 0.4648, 0.25, 0.4607, 0.2919, 0.4485, 0.3322, 0.4286, 0.3693, 0.4019, 0.4019, 0.3693, 0.4286, 0.3322, 0.4485, 0.2081, 0.4607, 0.1678, 0.4485, 0.1678, 0.4485, 0.2081, 0.4607, 0.1678, 0.4485, 0.1307, 0.4286, 0.1307, 0.4286, 0.1678, 0.4485, 0.1307, 0.4286, 0.1678, 0.4485, 0.1582, 0.4717, 0.1167, 0.4496, 0.1678, 0.4485, 0.2081, 0.4607, 0.2032, 0.4854, 0.1582, 0.4717, 0.09811, 0.4019, 0.1307, 0.4286, 0.1167, 0.4496, 0.08029, 0.4197, 0.0714, 0.3693, 0.09811, 0.4019, 0.08029, 0.4197, 0.05045, 0.3833, 0.09811, 0.4019, 0.0714, 0.3693, 0.0714, 0.3693, 0.09811, 0.4019, 0.1307, 0.4286, 0.09811, 0.4019, 0.09811, 0.4019, 0.1307, 0.4286, 0.0714, 0.3693, 0.05155, 0.3322, 0.05155, 0.3322, 0.0714, 0.3693, 0.05155, 0.3322, 0.03933, 0.2919, 0.03933, 0.2919, 0.05155, 0.3322, 0.03933, 0.2919, 0.05155, 0.3322, 0.02827, 0.3418, 0.01461, 0.2968, 0.05155, 0.3322, 0.0714, 0.3693, 0.05045, 0.3833, 0.02827, 0.3418, 0.0352, 0.25, 0.03933, 0.2919, 0.01461, 0.2968, 0.01, 0.25, 0.03933, 0.2081, 0.0352, 0.25, 0.01, 0.25, 0.01461, 0.2032, 0.0352, 0.25, 0.03933, 0.2081, 0.03933, 0.2081, 0.0352, 0.25, 0.03933, 0.2919, 0.0352, 0.25, 0.0352, 0.25, 0.03933, 0.2919, 0.03933, 0.2081, 0.05155, 0.1678, 0.05155, 0.1678, 0.03933, 0.2081, 0.05155, 0.1678, 0.0714, 0.1307, 0.0714, 0.1307, 0.05155, 0.1678, 0.0714, 0.1307, 0.05155, 0.1678, 0.02827, 0.1582, 0.05045, 0.1167, 0.05155, 0.1678, 0.03933, 0.2081, 0.01461, 0.2032, 0.02827, 0.1582, 0.09811, 0.09811, 0.0714, 0.1307, 0.05045, 0.1167, 0.08029, 0.08029, 0.1307, 0.0714, 0.09811, 0.09811, 0.08029, 0.08029, 0.1167, 0.05045, 0.09811, 0.09811, 0.1307, 0.0714, 0.1307, 0.0714, 0.09811, 0.09811, 0.0714, 0.1307, 0.09811, 0.09811, 0.09811, 0.09811, 0.0714, 0.1307, 0.1307, 0.0714, 0.1678, 0.05155, 0.1678, 0.05155, 0.1307, 0.0714, 0.1678, 0.05155, 0.2081, 0.03933, 0.2081, 0.03933, 0.1678, 0.05155, 0.2081, 0.03933, 0.1678, 0.05155, 0.1582, 0.02827, 0.2032, 0.01461, 0.1678, 0.05155, 0.1307, 0.0714, 0.1167, 0.05045, 0.1582, 0.02827, 0.25, 0.0352, 0.2081, 0.03933, 0.2032, 0.01461, 0.25, 0.01, 0.2919, 0.03933, 0.25, 0.0352, 0.25, 0.01, 0.2968, 0.01461, 0.25, 0.0352, 0.2919, 0.03933, 0.2919, 0.03933, 0.25, 0.0352, 0.2081, 0.03933, 0.25, 0.0352, 0.25, 0.0352, 0.2081, 0.03933, 0.2919, 0.03933, 0.3322, 0.05155, 0.3322, 0.05155, 0.2919, 0.03933, 0.3322, 0.05155, 0.3693, 0.0714, 0.3693, 0.0714, 0.3322, 0.05155, 0.3693, 0.0714, 0.3322, 0.05155, 0.3418, 0.02827, 0.3833, 0.05045, 0.3322, 0.05155, 0.2919, 0.03933, 0.2968, 0.01461, 0.3418, 0.02827, 0.4019, 0.09811, 0.3693, 0.0714, 0.3833, 0.05045, 0.4197, 0.08029, 0.4286, 0.1307, 0.4019, 0.09811, 0.4197, 0.08029, 0.4496, 0.1167, 0.4019, 0.09811, 0.4286, 0.1307, 0.4286, 0.1307, 0.4019, 0.09811, 0.3693, 0.0714, 0.4019, 0.09811, 0.4019, 0.09811, 0.3693, 0.0714, 0.4286, 0.1307, 0.4485, 0.1678, 0.4485, 0.1678, 0.4286, 0.1307, 0.4485, 0.1678, 0.4607, 0.2081, 0.4607, 0.2081, 0.4485, 0.1678, 0.4607, 0.2081, 0.4485, 0.1678, 0.4717, 0.1582, 0.4854, 0.2032, 0.4485, 0.1678, 0.4286, 0.1307, 0.4496, 0.1167, 0.4717, 0.1582, 0.4648, 0.25, 0.4607, 0.2081, 0.4854, 0.2032, 0.49, 0.25, 0.4607, 0.2919, 0.4648, 0.25, 0.49, 0.25, 0.4854, 0.2968, 0.4648, 0.25, 0.4607, 0.2919, 0.4607, 0.2919, 0.4648, 0.25, 0.4607, 0.2081, 0.4648, 0.25, 0.4648, 0.25, 0.4607, 0.2081, 0.4607, 0.2919, 0.4485, 0.3322, 0.4485, 0.3322, 0.4607, 0.2919, 0.4485, 0.3322, 0.4286, 0.3693, 0.4286, 0.3693, 0.4485, 0.3322, 0.4286, 0.3693, 0.4485, 0.3322, 0.4717, 0.3418, 0.4496, 0.3833, 0.4485, 0.3322, 0.4607, 0.2919, 0.4854, 0.2968, 0.4717, 0.3418, 0.4019, 0.4019, 0.4286, 0.3693, 0.4496, 0.3833, 0.4197, 0.4197, 0.3693, 0.4286, 0.4019, 0.4019, 0.4197, 0.4197, 0.3833, 0.4496, 0.4019, 0.4019, 0.3693, 0.4286, 0.3693, 0.4286, 0.4019, 0.4019, 0.4286, 0.3693, 0.4019, 0.4019, 0.4019, 0.4019, 0.4286, 0.3693, 0.3693, 0.4286, 0.3322, 0.4485, 0.3322, 0.4485, 0.3693, 0.4286, 0.3322, 0.4485, 0.2919, 0.4607, 0.2919, 0.4607, 0.3322, 0.4485, 0.2919, 0.4607, 0.3322, 0.4485, 0.3418, 0.4717, 0.2968, 0.4854, 0.3322, 0.4485, 0.3693, 0.4286, 0.3833, 0.4496, 0.3418, 0.4717, 1.0, 0.5048, 0.9688, 0.5048, 0.9688, 0.5625, 1.0, 0.5625, 0.03125, 0.5048, 0.0, 0.5048, 0.0, 0.5625, 0.03125, 0.5625, 0.0625, 0.5048, 0.03125, 0.5048, 0.03125, 0.5625, 0.0625, 0.5625, 0.09375, 0.5048, 0.0625, 0.5048, 0.0625, 0.5625, 0.09375, 0.5625, 0.125, 0.5048, 0.09375, 0.5048, 0.09375, 0.5625, 0.125, 0.5625, 0.1562, 0.5048, 0.125, 0.5048, 0.125, 0.5625, 0.1562, 0.5625, 0.1875, 0.5048, 0.1562, 0.5048, 0.1562, 0.5625, 0.1875, 0.5625, 0.2188, 0.5048, 0.1875, 0.5048, 0.1875, 0.5625, 0.2188, 0.5625, 0.25, 0.5048, 0.2188, 0.5048, 0.2188, 0.5625, 0.25, 0.5625, 0.2812, 0.5048, 0.25, 0.5048, 0.25, 0.5625, 0.2812, 0.5625, 0.3125, 0.5048, 0.2812, 0.5048, 0.2812, 0.5625, 0.3125, 0.5625, 0.3438, 0.5048, 0.3125, 0.5048, 0.3125, 0.5625, 0.3438, 0.5625, 0.375, 0.5048, 0.3438, 0.5048, 0.3438, 0.5625, 0.375, 0.5625, 0.4062, 0.5048, 0.375, 0.5048, 0.375, 0.5625, 0.4062, 0.5625, 0.4375, 0.5048, 0.4062, 0.5048, 0.4062, 0.5625, 0.4375, 0.5625, 0.4688, 0.5048, 0.4375, 0.5048, 0.4375, 0.5625, 0.4688, 0.5625, 0.5, 0.5048, 0.4688, 0.5048, 0.4688, 0.5625, 0.5, 0.5625, 0.5312, 0.5048, 0.5, 0.5048, 0.5, 0.5625, 0.5312, 0.5625, 0.5625, 0.5048, 0.5312, 0.5048, 0.5312, 0.5625, 0.5625, 0.5625, 0.5938, 0.5048, 0.5625, 0.5048, 0.5625, 0.5625, 0.5938, 0.5625, 0.625, 0.5048, 0.5938, 0.5048, 0.5938, 0.5625, 0.625, 0.5625, 0.6562, 0.5048, 0.625, 0.5048, 0.625, 0.5625, 0.6562, 0.5625, 0.6875, 0.5048, 0.6562, 0.5048, 0.6562, 0.5625, 0.6875, 0.5625, 0.7188, 0.5048, 0.6875, 0.5048, 0.6875, 0.5625, 0.7188, 0.5625, 0.75, 0.5048, 0.7188, 0.5048, 0.7188, 0.5625, 0.75, 0.5625, 0.7812, 0.5048, 0.75, 0.5048, 0.75, 0.5625, 0.7812, 0.5625, 0.8125, 0.5048, 0.7812, 0.5048, 0.7812, 0.5625, 0.8125, 0.5625, 0.8438, 0.5048, 0.8125, 0.5048, 0.8125, 0.5625, 0.8438, 0.5625, 0.875, 0.5048, 0.8438, 0.5048, 0.8438, 0.5625, 0.875, 0.5625, 0.9062, 0.5048, 0.875, 0.5048, 0.875, 0.5625, 0.9062, 0.5625, 0.9375, 0.5048, 0.9062, 0.5048, 0.9062, 0.5625, 0.9375, 0.5625, 0.9688, 0.5048, 0.9375, 0.5048, 0.9375, 0.5625, 0.9688, 0.5625, 0.9688, 0.5625, 0.9375, 0.5625, 0.9375, 0.625, 0.9688, 0.625, 0.9375, 0.5625, 0.9062, 0.5625, 0.9062, 0.625, 0.9375, 0.625, 1.0, 0.5625, 0.9688, 0.5625, 0.9688, 0.625, 1.0, 0.625, 1.0, 0.625, 0.9688, 0.625, 0.9688, 0.6875, 1.0, 0.6875, 0.9688, 0.625, 0.9375, 0.625, 0.9375, 0.6875, 0.9688, 0.6875, 0.03125, 0.5625, 0.0, 0.5625, 0.0, 0.625, 0.03125, 0.625, 0.03125, 0.625, 0.0, 0.625, 0.0, 0.6875, 0.03125, 0.6875, 0.0625, 0.625, 0.03125, 0.625, 0.03125, 0.6875, 0.0625, 0.6875, 0.0625, 0.5625, 0.03125, 0.5625, 0.03125, 0.625, 0.0625, 0.625, 0.09375, 0.625, 0.0625, 0.625, 0.0625, 0.6875, 0.09375, 0.6875, 0.09375, 0.5625, 0.0625, 0.5625, 0.0625, 0.625, 0.09375, 0.625, 0.125, 0.625, 0.09375, 0.625, 0.09375, 0.6875, 0.125, 0.6875, 0.125, 0.5625, 0.09375, 0.5625, 0.09375, 0.625, 0.125, 0.625, 0.1562, 0.625, 0.125, 0.625, 0.125, 0.6875, 0.1562, 0.6875, 0.1562, 0.5625, 0.125, 0.5625, 0.125, 0.625, 0.1562, 0.625, 0.1875, 0.625, 0.1562, 0.625, 0.1562, 0.6875, 0.1875, 0.6875, 0.1875, 0.5625, 0.1562, 0.5625, 0.1562, 0.625, 0.1875, 0.625, 0.2188, 0.625, 0.1875, 0.625, 0.1875, 0.6875, 0.2188, 0.6875, 0.2188, 0.5625, 0.1875, 0.5625, 0.1875, 0.625, 0.2188, 0.625, 0.25, 0.625, 0.2188, 0.625, 0.2188, 0.6875, 0.25, 0.6875, 0.25, 0.5625, 0.2188, 0.5625, 0.2188, 0.625, 0.25, 0.625, 0.2812, 0.625, 0.25, 0.625, 0.25, 0.6875, 0.2812, 0.6875, 0.2812, 0.5625, 0.25, 0.5625, 0.25, 0.625, 0.2812, 0.625, 0.3125, 0.625, 0.2812, 0.625, 0.2812, 0.6875, 0.3125, 0.6875, 0.3125, 0.5625, 0.2812, 0.5625, 0.2812, 0.625, 0.3125, 0.625, 0.3437, 0.625, 0.3125, 0.625, 0.3125, 0.6875, 0.3437, 0.6875, 0.3438, 0.5625, 0.3125, 0.5625, 0.3125, 0.625, 0.3437, 0.625, 0.375, 0.625, 0.3437, 0.625, 0.3437, 0.6875, 0.375, 0.6875, 0.375, 0.5625, 0.3438, 0.5625, 0.3437, 0.625, 0.375, 0.625, 0.4062, 0.625, 0.375, 0.625, 0.375, 0.6875, 0.4062, 0.6875, 0.4062, 0.5625, 0.375, 0.5625, 0.375, 0.625, 0.4062, 0.625, 0.4375, 0.625, 0.4062, 0.625, 0.4062, 0.6875, 0.4375, 0.6875, 0.4375, 0.5625, 0.4062, 0.5625, 0.4062, 0.625, 0.4375, 0.625, 0.4688, 0.625, 0.4375, 0.625, 0.4375, 0.6875, 0.4688, 0.6875, 0.4688, 0.5625, 0.4375, 0.5625, 0.4375, 0.625, 0.4688, 0.625, 0.5, 0.625, 0.4688, 0.625, 0.4688, 0.6875, 0.5, 0.6875, 0.5, 0.5625, 0.4688, 0.5625, 0.4688, 0.625, 0.5, 0.625, 0.5312, 0.625, 0.5, 0.625, 0.5, 0.6875, 0.5312, 0.6875, 0.5312, 0.5625, 0.5, 0.5625, 0.5, 0.625, 0.5312, 0.625, 0.5625, 0.625, 0.5312, 0.625, 0.5312, 0.6875, 0.5625, 0.6875, 0.5625, 0.5625, 0.5312, 0.5625, 0.5312, 0.625, 0.5625, 0.625, 0.5938, 0.625, 0.5625, 0.625, 0.5625, 0.6875, 0.5938, 0.6875, 0.5938, 0.5625, 0.5625, 0.5625, 0.5625, 0.625, 0.5938, 0.625, 0.625, 0.625, 0.5938, 0.625, 0.5938, 0.6875, 0.625, 0.6875, 0.625, 0.5625, 0.5938, 0.5625, 0.5938, 0.625, 0.625, 0.625, 0.6562, 0.625, 0.625, 0.625, 0.625, 0.6875, 0.6562, 0.6875, 0.6562, 0.5625, 0.625, 0.5625, 0.625, 0.625, 0.6562, 0.625, 0.6875, 0.625, 0.6562, 0.625, 0.6562, 0.6875, 0.6875, 0.6875, 0.6875, 0.5625, 0.6562, 0.5625, 0.6562, 0.625, 0.6875, 0.625, 0.7188, 0.625, 0.6875, 0.625, 0.6875, 0.6875, 0.7188, 0.6875, 0.7188, 0.5625, 0.6875, 0.5625, 0.6875, 0.625, 0.7188, 0.625, 0.75, 0.625, 0.7188, 0.625, 0.7188, 0.6875, 0.75, 0.6875, 0.75, 0.5625, 0.7188, 0.5625, 0.7188, 0.625, 0.75, 0.625, 0.7812, 0.625, 0.75, 0.625, 0.75, 0.6875, 0.7812, 0.6875, 0.7812, 0.5625, 0.75, 0.5625, 0.75, 0.625, 0.7812, 0.625, 0.8125, 0.625, 0.7812, 0.625, 0.7812, 0.6875, 0.8125, 0.6875, 0.8125, 0.5625, 0.7812, 0.5625, 0.7812, 0.625, 0.8125, 0.625, 0.8437, 0.625, 0.8125, 0.625, 0.8125, 0.6875, 0.8438, 0.6875, 0.8438, 0.5625, 0.8125, 0.5625, 0.8125, 0.625, 0.8437, 0.625, 0.875, 0.625, 0.8437, 0.625, 0.8438, 0.6875, 0.875, 0.6875, 0.875, 0.5625, 0.8438, 0.5625, 0.8437, 0.625, 0.875, 0.625, 0.9062, 0.625, 0.875, 0.625, 0.875, 0.6875, 0.9062, 0.6875, 0.9062, 0.5625, 0.875, 0.5625, 0.875, 0.625, 0.9062, 0.625, 0.9375, 0.625, 0.9062, 0.625, 0.9062, 0.6875, 0.9375, 0.6875, 0.9375, 0.6875, 0.9062, 0.6875, 0.9062, 0.75, 0.9375, 0.75, 0.9062, 0.6875, 0.875, 0.6875, 0.875, 0.75, 0.9062, 0.75, 0.9688, 0.6875, 0.9375, 0.6875, 0.9375, 0.75, 0.9688, 0.75, 0.9688, 0.75, 0.9375, 0.75, 0.9375, 0.8125, 0.9688, 0.8125, 0.9375, 0.75, 0.9062, 0.75, 0.9062, 0.8125, 0.9375, 0.8125, 1.0, 0.75, 0.9688, 0.75, 0.9688, 0.8125, 1.0, 0.8125, 1.0, 0.6875, 0.9688, 0.6875, 0.9688, 0.75, 1.0, 0.75, 0.03125, 0.6875, 0.0, 0.6875, 0.0, 0.75, 0.03125, 0.75, 0.03125, 0.75, 0.0, 0.75, 0.0, 0.8125, 0.03125, 0.8125, 0.0625, 0.75, 0.03125, 0.75, 0.03125, 0.8125, 0.0625, 0.8125, 0.0625, 0.6875, 0.03125, 0.6875, 0.03125, 0.75, 0.0625, 0.75, 0.09375, 0.75, 0.0625, 0.75, 0.0625, 0.8125, 0.09375, 0.8125, 0.09375, 0.6875, 0.0625, 0.6875, 0.0625, 0.75, 0.09375, 0.75, 0.125, 0.75, 0.09375, 0.75, 0.09375, 0.8125, 0.125, 0.8125, 0.125, 0.6875, 0.09375, 0.6875, 0.09375, 0.75, 0.125, 0.75, 0.1562, 0.75, 0.125, 0.75, 0.125, 0.8125, 0.1562, 0.8125, 0.1562, 0.6875, 0.125, 0.6875, 0.125, 0.75, 0.1562, 0.75, 0.1875, 0.75, 0.1562, 0.75, 0.1562, 0.8125, 0.1875, 0.8125, 0.1875, 0.6875, 0.1562, 0.6875, 0.1562, 0.75, 0.1875, 0.75, 0.2188, 0.75, 0.1875, 0.75, 0.1875, 0.8125, 0.2188, 0.8125, 0.2188, 0.6875, 0.1875, 0.6875, 0.1875, 0.75, 0.2188, 0.75, 0.25, 0.75, 0.2188, 0.75, 0.2188, 0.8125, 0.25, 0.8125, 0.25, 0.6875, 0.2188, 0.6875, 0.2188, 0.75, 0.25, 0.75, 0.2812, 0.75, 0.25, 0.75, 0.25, 0.8125, 0.2812, 0.8125, 0.2812, 0.6875, 0.25, 0.6875, 0.25, 0.75, 0.2812, 0.75, 0.3125, 0.75, 0.2812, 0.75, 0.2812, 0.8125, 0.3125, 0.8125, 0.3125, 0.6875, 0.2812, 0.6875, 0.2812, 0.75, 0.3125, 0.75, 0.3437, 0.75, 0.3125, 0.75, 0.3125, 0.8125, 0.3437, 0.8125, 0.3437, 0.6875, 0.3125, 0.6875, 0.3125, 0.75, 0.3437, 0.75, 0.375, 0.75, 0.3437, 0.75, 0.3437, 0.8125, 0.375, 0.8125, 0.375, 0.6875, 0.3437, 0.6875, 0.3437, 0.75, 0.375, 0.75, 0.4063, 0.75, 0.375, 0.75, 0.375, 0.8125, 0.4062, 0.8125, 0.4062, 0.6875, 0.375, 0.6875, 0.375, 0.75, 0.4063, 0.75, 0.4375, 0.75, 0.4063, 0.75, 0.4062, 0.8125, 0.4375, 0.8125, 0.4375, 0.6875, 0.4062, 0.6875, 0.4063, 0.75, 0.4375, 0.75, 0.4688, 0.75, 0.4375, 0.75, 0.4375, 0.8125, 0.4688, 0.8125, 0.4688, 0.6875, 0.4375, 0.6875, 0.4375, 0.75, 0.4688, 0.75, 0.5, 0.75, 0.4688, 0.75, 0.4688, 0.8125, 0.5, 0.8125, 0.5, 0.6875, 0.4688, 0.6875, 0.4688, 0.75, 0.5, 0.75, 0.5312, 0.75, 0.5, 0.75, 0.5, 0.8125, 0.5312, 0.8125, 0.5312, 0.6875, 0.5, 0.6875, 0.5, 0.75, 0.5312, 0.75, 0.5625, 0.75, 0.5312, 0.75, 0.5312, 0.8125, 0.5625, 0.8125, 0.5625, 0.6875, 0.5312, 0.6875, 0.5312, 0.75, 0.5625, 0.75, 0.5938, 0.75, 0.5625, 0.75, 0.5625, 0.8125, 0.5938, 0.8125, 0.5938, 0.6875, 0.5625, 0.6875, 0.5625, 0.75, 0.5938, 0.75, 0.625, 0.75, 0.5938, 0.75, 0.5938, 0.8125, 0.625, 0.8125, 0.625, 0.6875, 0.5938, 0.6875, 0.5938, 0.75, 0.625, 0.75, 0.6563, 0.75, 0.625, 0.75, 0.625, 0.8125, 0.6562, 0.8125, 0.6562, 0.6875, 0.625, 0.6875, 0.625, 0.75, 0.6563, 0.75, 0.6875, 0.75, 0.6563, 0.75, 0.6562, 0.8125, 0.6875, 0.8125, 0.6875, 0.6875, 0.6562, 0.6875, 0.6563, 0.75, 0.6875, 0.75, 0.7188, 0.75, 0.6875, 0.75, 0.6875, 0.8125, 0.7188, 0.8125, 0.7188, 0.6875, 0.6875, 0.6875, 0.6875, 0.75, 0.7188, 0.75, 0.75, 0.75, 0.7188, 0.75, 0.7188, 0.8125, 0.75, 0.8125, 0.75, 0.6875, 0.7188, 0.6875, 0.7188, 0.75, 0.75, 0.75, 0.7812, 0.75, 0.75, 0.75, 0.75, 0.8125, 0.7812, 0.8125, 0.7812, 0.6875, 0.75, 0.6875, 0.75, 0.75, 0.7812, 0.75, 0.8125, 0.75, 0.7812, 0.75, 0.7812, 0.8125, 0.8125, 0.8125, 0.8125, 0.6875, 0.7812, 0.6875, 0.7812, 0.75, 0.8125, 0.75, 0.8438, 0.75, 0.8125, 0.75, 0.8125, 0.8125, 0.8438, 0.8125, 0.8438, 0.6875, 0.8125, 0.6875, 0.8125, 0.75, 0.8438, 0.75, 0.875, 0.75, 0.8438, 0.75, 0.8438, 0.8125, 0.875, 0.8125, 0.875, 0.6875, 0.8438, 0.6875, 0.8438, 0.75, 0.875, 0.75, 0.9062, 0.75, 0.875, 0.75, 0.875, 0.8125, 0.9062, 0.8125, 0.9062, 0.8125, 0.875, 0.8125, 0.875, 0.875, 0.9062, 0.875, 0.875, 0.8125, 0.8438, 0.8125, 0.8438, 0.875, 0.875, 0.875, 0.9375, 0.8125, 0.9062, 0.8125, 0.9062, 0.875, 0.9375, 0.875, 0.9375, 0.875, 0.9062, 0.875, 0.9062, 0.9375, 0.9375, 0.9375, 0.9062, 0.875, 0.875, 0.875, 0.875, 0.9375, 0.9062, 0.9375, 0.9688, 0.875, 0.9375, 0.875, 0.9375, 0.9375, 0.9688, 0.9375, 0.9688, 0.8125, 0.9375, 0.8125, 0.9375, 0.875, 0.9688, 0.875, 1.0, 0.875, 0.9688, 0.875, 0.9688, 0.9375, 1.0, 0.9375, 1.0, 0.8125, 0.9688, 0.8125, 0.9688, 0.875, 1.0, 0.875, 0.03125, 0.8125, 0.0, 0.8125, 0.0, 0.875, 0.03125, 0.875, 0.03125, 0.875, 0.0, 0.875, 0.0, 0.9375, 0.03125, 0.9375, 0.0625, 0.875, 0.03125, 0.875, 0.03125, 0.9375, 0.0625, 0.9375, 0.0625, 0.8125, 0.03125, 0.8125, 0.03125, 0.875, 0.0625, 0.875, 0.09375, 0.875, 0.0625, 0.875, 0.0625, 0.9375, 0.09375, 0.9375, 0.09375, 0.8125, 0.0625, 0.8125, 0.0625, 0.875, 0.09375, 0.875, 0.125, 0.875, 0.09375, 0.875, 0.09375, 0.9375, 0.125, 0.9375, 0.125, 0.8125, 0.09375, 0.8125, 0.09375, 0.875, 0.125, 0.875, 0.1562, 0.875, 0.125, 0.875, 0.125, 0.9375, 0.1562, 0.9375, 0.1562, 0.8125, 0.125, 0.8125, 0.125, 0.875, 0.1562, 0.875, 0.1875, 0.875, 0.1562, 0.875, 0.1562, 0.9375, 0.1875, 0.9375, 0.1875, 0.8125, 0.1562, 0.8125, 0.1562, 0.875, 0.1875, 0.875, 0.2188, 0.875, 0.1875, 0.875, 0.1875, 0.9375, 0.2188, 0.9375, 0.2188, 0.8125, 0.1875, 0.8125, 0.1875, 0.875, 0.2188, 0.875, 0.25, 0.875, 0.2188, 0.875, 0.2188, 0.9375, 0.25, 0.9375, 0.25, 0.8125, 0.2188, 0.8125, 0.2188, 0.875, 0.25, 0.875, 0.2812, 0.875, 0.25, 0.875, 0.25, 0.9375, 0.2812, 0.9375, 0.2812, 0.8125, 0.25, 0.8125, 0.25, 0.875, 0.2812, 0.875, 0.3125, 0.875, 0.2812, 0.875, 0.2812, 0.9375, 0.3125, 0.9375, 0.3125, 0.8125, 0.2812, 0.8125, 0.2812, 0.875, 0.3125, 0.875, 0.3438, 0.875, 0.3125, 0.875, 0.3125, 0.9375, 0.3438, 0.9375, 0.3437, 0.8125, 0.3125, 0.8125, 0.3125, 0.875, 0.3438, 0.875, 0.375, 0.875, 0.3438, 0.875, 0.3438, 0.9375, 0.375, 0.9375, 0.375, 0.8125, 0.3437, 0.8125, 0.3438, 0.875, 0.375, 0.875, 0.4062, 0.875, 0.375, 0.875, 0.375, 0.9375, 0.4062, 0.9375, 0.4062, 0.8125, 0.375, 0.8125, 0.375, 0.875, 0.4062, 0.875, 0.4375, 0.875, 0.4062, 0.875, 0.4062, 0.9375, 0.4375, 0.9375, 0.4375, 0.8125, 0.4062, 0.8125, 0.4062, 0.875, 0.4375, 0.875, 0.4688, 0.875, 0.4375, 0.875, 0.4375, 0.9375, 0.4688, 0.9375, 0.4688, 0.8125, 0.4375, 0.8125, 0.4375, 0.875, 0.4688, 0.875, 0.5, 0.875, 0.4688, 0.875, 0.4688, 0.9375, 0.5, 0.9375, 0.5, 0.8125, 0.4688, 0.8125, 0.4688, 0.875, 0.5, 0.875, 0.5312, 0.875, 0.5, 0.875, 0.5, 0.9375, 0.5312, 0.9375, 0.5312, 0.8125, 0.5, 0.8125, 0.5, 0.875, 0.5312, 0.875, 0.5625, 0.875, 0.5312, 0.875, 0.5312, 0.9375, 0.5625, 0.9375, 0.5625, 0.8125, 0.5312, 0.8125, 0.5312, 0.875, 0.5625, 0.875, 0.5938, 0.875, 0.5625, 0.875, 0.5625, 0.9375, 0.5938, 0.9375, 0.5938, 0.8125, 0.5625, 0.8125, 0.5625, 0.875, 0.5938, 0.875, 0.625, 0.875, 0.5938, 0.875, 0.5938, 0.9375, 0.625, 0.9375, 0.625, 0.8125, 0.5938, 0.8125, 0.5938, 0.875, 0.625, 0.875, 0.6562, 0.875, 0.625, 0.875, 0.625, 0.9375, 0.6562, 0.9375, 0.6562, 0.8125, 0.625, 0.8125, 0.625, 0.875, 0.6562, 0.875, 0.6875, 0.875, 0.6562, 0.875, 0.6562, 0.9375, 0.6875, 0.9375, 0.6875, 0.8125, 0.6562, 0.8125, 0.6562, 0.875, 0.6875, 0.875, 0.7188, 0.875, 0.6875, 0.875, 0.6875, 0.9375, 0.7188, 0.9375, 0.7188, 0.8125, 0.6875, 0.8125, 0.6875, 0.875, 0.7188, 0.875, 0.75, 0.875, 0.7188, 0.875, 0.7188, 0.9375, 0.75, 0.9375, 0.75, 0.8125, 0.7188, 0.8125, 0.7188, 0.875, 0.75, 0.875, 0.7812, 0.875, 0.75, 0.875, 0.75, 0.9375, 0.7812, 0.9375, 0.7812, 0.8125, 0.75, 0.8125, 0.75, 0.875, 0.7812, 0.875, 0.8125, 0.875, 0.7812, 0.875, 0.7812, 0.9375, 0.8125, 0.9375, 0.8125, 0.8125, 0.7812, 0.8125, 0.7812, 0.875, 0.8125, 0.875, 0.8438, 0.875, 0.8125, 0.875, 0.8125, 0.9375, 0.8438, 0.9375, 0.8438, 0.8125, 0.8125, 0.8125, 0.8125, 0.875, 0.8438, 0.875, 0.875, 0.875, 0.8438, 0.875, 0.8438, 0.9375, 0.875, 0.9375, 0.8438, 0.9375, 0.8125, 0.9375, 0.8125, 1.0, 0.8438, 1.0, 0.875, 0.9375, 0.8438, 0.9375, 0.8438, 1.0, 0.875, 1.0, 0.9062, 0.9375, 0.875, 0.9375, 0.875, 1.0, 0.9062, 1.0, 0.9375, 0.9375, 0.9062, 0.9375, 0.9062, 1.0, 0.9375, 1.0, 0.9688, 0.9375, 0.9375, 0.9375, 0.9375, 1.0, 0.9688, 1.0, 1.0, 0.9375, 0.9688, 0.9375, 0.9688, 1.0, 1.0, 1.0, 0.03125, 0.9375, 0.0, 0.9375, 0.0, 1.0, 0.03125, 1.0, 0.0625, 0.9375, 0.03125, 0.9375, 0.03125, 1.0, 0.0625, 1.0, 0.09375, 0.9375, 0.0625, 0.9375, 0.0625, 1.0, 0.09375, 1.0, 0.125, 0.9375, 0.09375, 0.9375, 0.09375, 1.0, 0.125, 1.0, 0.1562, 0.9375, 0.125, 0.9375, 0.125, 1.0, 0.1562, 1.0, 0.1875, 0.9375, 0.1562, 0.9375, 0.1562, 1.0, 0.1875, 1.0, 0.2188, 0.9375, 0.1875, 0.9375, 0.1875, 1.0, 0.2188, 1.0, 0.25, 0.9375, 0.2188, 0.9375, 0.2188, 1.0, 0.25, 1.0, 0.2812, 0.9375, 0.25, 0.9375, 0.25, 1.0, 0.2812, 1.0, 0.3125, 0.9375, 0.2812, 0.9375, 0.2812, 1.0, 0.3125, 1.0, 0.3438, 0.9375, 0.3125, 0.9375, 0.3125, 1.0, 0.3438, 1.0, 0.375, 0.9375, 0.3438, 0.9375, 0.3438, 1.0, 0.375, 1.0, 0.4062, 0.9375, 0.375, 0.9375, 0.375, 1.0, 0.4062, 1.0, 0.4375, 0.9375, 0.4062, 0.9375, 0.4062, 1.0, 0.4375, 1.0, 0.4688, 0.9375, 0.4375, 0.9375, 0.4375, 1.0, 0.4688, 1.0, 0.5, 0.9375, 0.4688, 0.9375, 0.4688, 1.0, 0.5, 1.0, 0.5312, 0.9375, 0.5, 0.9375, 0.5, 1.0, 0.5312, 1.0, 0.5625, 0.9375, 0.5312, 0.9375, 0.5312, 1.0, 0.5625, 1.0, 0.5938, 0.9375, 0.5625, 0.9375, 0.5625, 1.0, 0.5938, 1.0, 0.625, 0.9375, 0.5938, 0.9375, 0.5938, 1.0, 0.625, 1.0, 0.6562, 0.9375, 0.625, 0.9375, 0.625, 1.0, 0.6562, 1.0, 0.6875, 0.9375, 0.6562, 0.9375, 0.6562, 1.0, 0.6875, 1.0, 0.7188, 0.9375, 0.6875, 0.9375, 0.6875, 1.0, 0.7188, 1.0, 0.75, 0.9375, 0.7188, 0.9375, 0.7188, 1.0, 0.75, 1.0, 0.7812, 0.9375, 0.75, 0.9375, 0.75, 1.0, 0.7812, 1.0, 0.8125, 0.9375, 0.7812, 0.9375, 0.7812, 1.0, 0.8125, 1.0, 0.2919, 0.4607, 0.2919, 0.4607, 0.25, 0.4648, 0.25, 0.4648, 0.25, 0.4648, 0.25, 0.49, 0.2968, 0.4854, 0.2919, 0.4607, 0.25, 0.4648, 0.25, 0.4648, 0.2081, 0.4607, 0.2081, 0.4607, 0.2081, 0.4607, 0.2032, 0.4854, 0.25, 0.49, 0.25, 0.4648, 0.2919, 0.4607, 0.3322, 0.4485, 0.3693, 0.4286, 0.4019, 0.4019, 0.4286, 0.3693, 0.4485, 0.3322, 0.4607, 0.2919, 0.4648, 0.25, 0.4607, 0.2081, 0.4485, 0.1678, 0.4286, 0.1307, 0.4019, 0.09811, 0.3693, 0.0714, 0.3322, 0.05155, 0.2919, 0.03933, 0.25, 0.0352, 0.2081, 0.03933, 0.1678, 0.05155, 0.1307, 0.0714, 0.09811, 0.09811, 0.0714, 0.1307, 0.05155, 0.1678, 0.03933, 0.2081, 0.0352, 0.25, 0.03933, 0.2919, 0.05155, 0.3322, 0.0714, 0.3693, 0.09811, 0.4019, 0.1307, 0.4286, 0.1678, 0.4485, 0.2081, 0.4607, 0.25, 0.4648, 0.2081, 0.4607, 0.2081, 0.4607, 0.1678, 0.4485, 0.1678, 0.4485, 0.1678, 0.4485, 0.1678, 0.4485, 0.1307, 0.4286, 0.1307, 0.4286, 0.1307, 0.4286, 0.1167, 0.4496, 0.1582, 0.4717, 0.1678, 0.4485, 0.1678, 0.4485, 0.1582, 0.4717, 0.2032, 0.4854, 0.2081, 0.4607, 0.09811, 0.4019, 0.08029, 0.4197, 0.1167, 0.4496, 0.1307, 0.4286, 0.0714, 0.3693, 0.05045, 0.3833, 0.08029, 0.4197, 0.09811, 0.4019, 0.09811, 0.4019, 0.09811, 0.4019, 0.0714, 0.3693, 0.0714, 0.3693, 0.1307, 0.4286, 0.1307, 0.4286, 0.09811, 0.4019, 0.09811, 0.4019, 0.0714, 0.3693, 0.0714, 0.3693, 0.05155, 0.3322, 0.05155, 0.3322, 0.05155, 0.3322, 0.05155, 0.3322, 0.03933, 0.2919, 0.03933, 0.2919, 0.03933, 0.2919, 0.01461, 0.2968, 0.02827, 0.3418, 0.05155, 0.3322, 0.05155, 0.3322, 0.02827, 0.3418, 0.05045, 0.3833, 0.0714, 0.3693, 0.0352, 0.25, 0.01, 0.25, 0.01461, 0.2968, 0.03933, 0.2919, 0.03933, 0.2081, 0.01461, 0.2032, 0.01, 0.25, 0.0352, 0.25, 0.0352, 0.25, 0.0352, 0.25, 0.03933, 0.2081, 0.03933, 0.2081, 0.03933, 0.2919, 0.03933, 0.2919, 0.0352, 0.25, 0.0352, 0.25, 0.03933, 0.2081, 0.03933, 0.2081, 0.05155, 0.1678, 0.05155, 0.1678, 0.05155, 0.1678, 0.05155, 0.1678, 0.0714, 0.1307, 0.0714, 0.1307, 0.0714, 0.1307, 0.05045, 0.1167, 0.02827, 0.1582, 0.05155, 0.1678, 0.05155, 0.1678, 0.02827, 0.1582, 0.01461, 0.2032, 0.03933, 0.2081, 0.09811, 0.09811, 0.08029, 0.08029, 0.05045, 0.1167, 0.0714, 0.1307, 0.1307, 0.0714, 0.1167, 0.05045, 0.08029, 0.08029, 0.09811, 0.09811, 0.09811, 0.09811, 0.09811, 0.09811, 0.1307, 0.0714, 0.1307, 0.0714, 0.0714, 0.1307, 0.0714, 0.1307, 0.09811, 0.09811, 0.09811, 0.09811, 0.1307, 0.0714, 0.1307, 0.0714, 0.1678, 0.05155, 0.1678, 0.05155, 0.1678, 0.05155, 0.1678, 0.05155, 0.2081, 0.03933, 0.2081, 0.03933, 0.2081, 0.03933, 0.2032, 0.01461, 0.1582, 0.02827, 0.1678, 0.05155, 0.1678, 0.05155, 0.1582, 0.02827, 0.1167, 0.05045, 0.1307, 0.0714, 0.25, 0.0352, 0.25, 0.01, 0.2032, 0.01461, 0.2081, 0.03933, 0.2919, 0.03933, 0.2968, 0.01461, 0.25, 0.01, 0.25, 0.0352, 0.25, 0.0352, 0.25, 0.0352, 0.2919, 0.03933, 0.2919, 0.03933, 0.2081, 0.03933, 0.2081, 0.03933, 0.25, 0.0352, 0.25, 0.0352, 0.2919, 0.03933, 0.2919, 0.03933, 0.3322, 0.05155, 0.3322, 0.05155, 0.3322, 0.05155, 0.3322, 0.05155, 0.3693, 0.0714, 0.3693, 0.0714, 0.3693, 0.0714, 0.3833, 0.05045, 0.3418, 0.02827, 0.3322, 0.05155, 0.3322, 0.05155, 0.3418, 0.02827, 0.2968, 0.01461, 0.2919, 0.03933, 0.4019, 0.09811, 0.4197, 0.08029, 0.3833, 0.05045, 0.3693, 0.0714, 0.4286, 0.1307, 0.4496, 0.1167, 0.4197, 0.08029, 0.4019, 0.09811, 0.4019, 0.09811, 0.4019, 0.09811, 0.4286, 0.1307, 0.4286, 0.1307, 0.3693, 0.0714, 0.3693, 0.0714, 0.4019, 0.09811, 0.4019, 0.09811, 0.4286, 0.1307, 0.4286, 0.1307, 0.4485, 0.1678, 0.4485, 0.1678, 0.4485, 0.1678, 0.4485, 0.1678, 0.4607, 0.2081, 0.4607, 0.2081, 0.4607, 0.2081, 0.4854, 0.2032, 0.4717, 0.1582, 0.4485, 0.1678, 0.4485, 0.1678, 0.4717, 0.1582, 0.4496, 0.1167, 0.4286, 0.1307, 0.4648, 0.25, 0.49, 0.25, 0.4854, 0.2032, 0.4607, 0.2081, 0.4607, 0.2919, 0.4854, 0.2968, 0.49, 0.25, 0.4648, 0.25, 0.4648, 0.25, 0.4648, 0.25, 0.4607, 0.2919, 0.4607, 0.2919, 0.4607, 0.2081, 0.4607, 0.2081, 0.4648, 0.25, 0.4648, 0.25, 0.4607, 0.2919, 0.4607, 0.2919, 0.4485, 0.3322, 0.4485, 0.3322, 0.4485, 0.3322, 0.4485, 0.3322, 0.4286, 0.3693, 0.4286, 0.3693, 0.4286, 0.3693, 0.4496, 0.3833, 0.4717, 0.3418, 0.4485, 0.3322, 0.4485, 0.3322, 0.4717, 0.3418, 0.4854, 0.2968, 0.4607, 0.2919, 0.4019, 0.4019, 0.4197, 0.4197, 0.4496, 0.3833, 0.4286, 0.3693, 0.3693, 0.4286, 0.3833, 0.4496, 0.4197, 0.4197, 0.4019, 0.4019, 0.4019, 0.4019, 0.4019, 0.4019, 0.3693, 0.4286, 0.3693, 0.4286, 0.4286, 0.3693, 0.4286, 0.3693, 0.4019, 0.4019, 0.4019, 0.4019, 0.3693, 0.4286, 0.3693, 0.4286, 0.3322, 0.4485, 0.3322, 0.4485, 0.3322, 0.4485, 0.3322, 0.4485, 0.2919, 0.4607, 0.2919, 0.4607, 0.2919, 0.4607, 0.2968, 0.4854, 0.3418, 0.4717, 0.3322, 0.4485, 0.3322, 0.4485, 0.3418, 0.4717, 0.3833, 0.4496, 0.3693, 0.4286, 1.0, 0.5048, 0.9688, 0.5048, 0.9688, 0.5048, 1.0, 0.5048, 0.03125, 0.5048, 0.0, 0.5048, 0.0, 0.5048, 0.03125, 0.5048, 0.0625, 0.5048, 0.03125, 0.5048, 0.03125, 0.5048, 0.0625, 0.5048, 0.09375, 0.5048, 0.0625, 0.5048, 0.0625, 0.5048, 0.09375, 0.5048, 0.125, 0.5048, 0.09375, 0.5048, 0.09375, 0.5048, 0.125, 0.5048, 0.1562, 0.5048, 0.125, 0.5048, 0.125, 0.5048, 0.1562, 0.5048, 0.1875, 0.5048, 0.1562, 0.5048, 0.1562, 0.5048, 0.1875, 0.5048, 0.2188, 0.5048, 0.1875, 0.5048, 0.1875, 0.5048, 0.2188, 0.5048, 0.25, 0.5048, 0.2188, 0.5048, 0.2188, 0.5048, 0.25, 0.5048, 0.2812, 0.5048, 0.25, 0.5048, 0.25, 0.5048, 0.2812, 0.5048, 0.3125, 0.5048, 0.2812, 0.5048, 0.2812, 0.5048, 0.3125, 0.5048, 0.3438, 0.5048, 0.3125, 0.5048, 0.3125, 0.5048, 0.3438, 0.5048, 0.375, 0.5048, 0.3438, 0.5048, 0.3438, 0.5048, 0.375, 0.5048, 0.4062, 0.5048, 0.375, 0.5048, 0.375, 0.5048, 0.4062, 0.5048, 0.4375, 0.5048, 0.4062, 0.5048, 0.4062, 0.5048, 0.4375, 0.5048, 0.4688, 0.5048, 0.4375, 0.5048, 0.4375, 0.5048, 0.4688, 0.5048, 0.5, 0.5048, 0.4688, 0.5048, 0.4688, 0.5048, 0.5, 0.5048, 0.5312, 0.5048, 0.5, 0.5048, 0.5, 0.5048, 0.5312, 0.5048, 0.5625, 0.5048, 0.5312, 0.5048, 0.5312, 0.5048, 0.5625, 0.5048, 0.5938, 0.5048, 0.5625, 0.5048, 0.5625, 0.5048, 0.5938, 0.5048, 0.625, 0.5048, 0.5938, 0.5048, 0.5938, 0.5048, 0.625, 0.5048, 0.6562, 0.5048, 0.625, 0.5048, 0.625, 0.5048, 0.6562, 0.5048, 0.6875, 0.5048, 0.6562, 0.5048, 0.6562, 0.5048, 0.6875, 0.5048, 0.7188, 0.5048, 0.6875, 0.5048, 0.6875, 0.5048, 0.7188, 0.5048, 0.75, 0.5048, 0.7188, 0.5048, 0.7188, 0.5048, 0.75, 0.5048, 0.7812, 0.5048, 0.75, 0.5048, 0.75, 0.5048, 0.7812, 0.5048, 0.8125, 0.5048, 0.7812, 0.5048, 0.7812, 0.5048, 0.8125, 0.5048, 0.8438, 0.5048, 0.8125, 0.5048, 0.8125, 0.5048, 0.8438, 0.5048, 0.875, 0.5048, 0.8438, 0.5048, 0.8438, 0.5048, 0.875, 0.5048, 0.9062, 0.5048, 0.875, 0.5048, 0.875, 0.5048, 0.9062, 0.5048, 0.9375, 0.5048, 0.9062, 0.5048, 0.9062, 0.5048, 0.9375, 0.5048, 0.9688, 0.5048, 0.9375, 0.5048, 0.9375, 0.5048, 0.9688, 0.5048])
me_berklee_logo_004.materials.append(None)
me_berklee_logo_004.materials.append(mat_baseball_cap_base)
me_berklee_logo_004.materials.append(mat_baseball_cap_brim)
me_berklee_logo_004.update()
me_berklee_logo_001 = bpy.data.meshes.new('berklee logo.001')
me_berklee_logo_001.from_pydata([(-0.6655, -0.4281, 0.7043), (-0.5967, -0.424, 0.7752), (-0.2654, -0.2471, 0.941), (-0.1404, -0.2225, 0.9646), (0.1403, -0.2225, 0.9646), (0.2651, -0.2505, 0.9412), (0.6605, -0.4284, 0.7109), (0.5108, -0.3236, 0.8379), (0.3835, -0.269, 0.9001), (-0.1424, -0.201, 0.9571), (-0.2679, -0.2255, 0.9337), (-0.5109, -0.3236, 0.8379), (-0.7358, -0.5507, 1.436), (-0.6857, -0.5168, 1.735), (-0.7212, -0.5705, 1.433), (-0.6606, -0.4284, 0.7109), (-0.6713, -0.5375, 1.732), (-0.5998, -0.4632, 1.849), (-0.508, -0.344, 0.8435), (-0.6024, -0.4048, 0.7677), (-0.6131, -0.4409, 1.853), (-0.384, -0.2597, 0.8992), (-0.4598, -0.3815, 1.915), (-0.3806, -0.2812, 0.9058), (-0.4501, -0.4052, 1.91), (-0.3002, -0.3681, 1.945), (-0.15, -0.345, 1.96), (-3.609e-05, -0.2116, 0.9758), (-0.1533, -0.3198, 1.965), (-3.609e-05, -0.1898, 0.9684), (-3.609e-05, -0.3114, 1.968), (0.1423, -0.201, 0.9571), (0.1532, -0.3198, 1.965), (0.2673, -0.2295, 0.9334), (0.15, -0.345, 1.96), (0.3002, -0.3681, 1.945), (0.3805, -0.2845, 0.9065), (0.45, -0.4052, 1.91), (0.5108, -0.3443, 0.8417), (0.4597, -0.3815, 1.915), (0.613, -0.4409, 1.853), (0.6022, -0.4161, 0.7681), (0.6856, -0.5168, 1.735), (0.6654, -0.4281, 0.7043), (0.5967, -0.4273, 0.7754), (0.6712, -0.5375, 1.732), (0.7211, -0.5705, 1.433), (0.7357, -0.5507, 1.436), (0.5997, -0.4632, 1.849), (0.3065, -0.3434, 1.95), (-3.609e-05, -0.3367, 1.963), (-0.3065, -0.3434, 1.95)], [], [(12, 0, 15, 14), (12, 13, 19, 0), (13, 12, 14, 16), (14, 15, 1, 16), (20, 13, 16, 17), (16, 1, 18, 17), (13, 20, 11, 19), (20, 22, 21, 11), (22, 51, 10, 21), (24, 23, 2, 25), (17, 18, 23, 24), (25, 2, 3, 26), (26, 3, 27, 50), (28, 30, 29, 9), (51, 28, 9, 10), (30, 32, 31, 29), (32, 49, 33, 31), (34, 4, 5, 35), (50, 27, 4, 34), (35, 5, 36, 37), (37, 36, 38, 48), (39, 40, 7, 8), (49, 39, 8, 33), (40, 42, 41, 7), (42, 47, 43, 41), (45, 44, 6, 46), (48, 38, 44, 45), (43, 47, 46, 6), (47, 42, 45, 46), (42, 40, 48, 45), (40, 39, 37, 48), (39, 49, 35, 37), (49, 32, 34, 35), (32, 30, 50, 34), (30, 28, 26, 50), (28, 51, 25, 26), (51, 22, 24, 25), (22, 20, 17, 24)])
me_berklee_logo_001.polygons.foreach_set('use_smooth', [True] * 38)
me_berklee_logo_001.polygons.foreach_set('material_index', [2, 2, 2, 2, 2, 2, 2, 2, 2, 2, 2, 2, 2, 2, 2, 2, 2, 2, 2, 2, 2, 2, 2, 2, 2, 2, 2, 2, 2, 2, 2, 2, 2, 2, 2, 2, 2, 2])
_uv = me_berklee_logo_001.uv_layers.new(name='UVMap')
_uv.uv.foreach_set('vector', [0.0, 0.0, 0.0, 0.0, 0.009432, 0.1742, 0.0, 0.0, 0.0, 0.0, 0.08333, 0.0, 0.0, 0.0, 0.0, 0.0, 0.08333, 0.0, 0.0, 0.0, 0.0, 0.0, 0.08333, 0.0, 0.0, 0.0, 0.009432, 0.1742, 0.0, 0.0, 0.08333, 0.0, 0.1667, 0.0, 0.08333, 0.0, 0.08333, 0.0, 0.1667, 0.0, 0.08333, 0.0, 0.0, 0.0, 0.0, 0.0, 0.1667, 0.0, 0.08333, 0.0, 0.1667, 0.0, 0.0, 0.0, 0.0, 0.0, 0.1667, 0.0, 0.25, 0.0, 0.09254, 0.1882, 0.0, 0.0, 0.25, 0.0, 0.3333, 0.0, 0.1171, 0.1881, 0.09254, 0.1882, 0.25, 0.0, 0.0, 0.0, 0.0, 0.0, 0.3333, 0.0, 0.1667, 0.0, 0.0, 0.0, 0.0, 0.0, 0.25, 0.0, 0.3333, 0.0, 0.0, 0.0, 0.1423, 0.1848, 0.4167, 0.0, 0.4167, 0.0, 0.1423, 0.1848, 0.0, 0.0, 0.5, 0.0, 0.4167, 0.0, 0.5, 0.0, 0.2455, 0.2688, 0.1424, 0.1868, 0.3333, 0.0, 0.4167, 0.0, 0.1424, 0.1868, 0.1171, 0.1881, 0.5, 0.0, 0.5833, 0.0, 0.0, 0.0, 0.2455, 0.2688, 0.5833, 0.0, 0.6667, 0.0, 0.0, 0.0, 0.0, 0.0, 0.5833, 0.0, 0.0, 0.0, 0.0, 0.0, 0.6667, 0.0, 0.5, 0.0, 0.0, 0.0, 0.0, 0.0, 0.5833, 0.0, 0.6667, 0.0, 0.0, 0.0, 0.0, 0.0, 0.75, 0.0, 0.75, 0.0, 0.0, 0.0, 0.0, 0.0, 0.8333, 0.0, 0.75, 0.0, 0.8333, 0.0, 0.0, 0.0, 0.0, 0.0, 0.6667, 0.0, 0.75, 0.0, 0.0, 0.0, 0.0, 0.0, 0.8333, 0.0, 0.9167, 0.0, 0.0, 0.0, 0.0, 0.0, 0.9167, 0.0, 1.0, 0.0, 0.0, 0.0, 0.0, 0.0, 0.9167, 0.0, 0.0, 0.0, 0.2618, 0.1743, 1.0, 0.0, 0.8333, 0.0, 0.0, 0.0, 0.0, 0.0, 0.9167, 0.0, 0.0, 0.0, 1.0, 0.0, 1.0, 0.0, 0.2618, 0.1743, 1.0, 0.0, 0.9167, 0.0, 0.9167, 0.0, 1.0, 0.0, 0.9167, 0.0, 0.8333, 0.0, 0.8333, 0.0, 0.9167, 0.0, 0.8333, 0.0, 0.75, 0.0, 0.75, 0.0, 0.8333, 0.0, 0.75, 0.0, 0.6667, 0.0, 0.6667, 0.0, 0.75, 0.0, 0.6667, 0.0, 0.5833, 0.0, 0.5833, 0.0, 0.6667, 0.0, 0.5833, 0.0, 0.5, 0.0, 0.5, 0.0, 0.5833, 0.0, 0.5, 0.0, 0.4167, 0.0, 0.4167, 0.0, 0.5, 0.0, 0.4167, 0.0, 0.3333, 0.0, 0.3333, 0.0, 0.4167, 0.0, 0.3333, 0.0, 0.25, 0.0, 0.25, 0.0, 0.3333, 0.0, 0.25, 0.0, 0.1667, 0.0, 0.1667, 0.0, 0.25, 0.0])
me_berklee_logo_001.materials.append(None)
me_berklee_logo_001.materials.append(mat_baseball_cap_base)
me_berklee_logo_001.materials.append(mat_baseball_cap_brim)
me_berklee_logo_001.update()

# ---- objects
ob_baseball_cap = bpy.data.objects.new('Baseball Cap', me_berklee_logo_004)
ob_baseball_cap_trim = bpy.data.objects.new('Baseball Cap Trim', me_berklee_logo_001)

# ---- transforms, parenting, visibility, modifiers, constraints
ob_baseball_cap.location = (0.0, 0.0, 0.0)
ob_baseball_cap_trim.parent = ob_baseball_cap
ob_baseball_cap_trim.location = (0.0, 0.0, 0.0)

# ---- collection membership
col_collection.objects.link(ob_baseball_cap)
col_collection.objects.link(ob_baseball_cap_trim)

# ---- scene / render settings (as saved in the file)
scene.frame_start = 1; scene.frame_end = 250; scene.frame_set(0)
scene.render.engine = 'BLENDER_EEVEE_NEXT'
scene.cycles.sampling_pattern = 'TABULATED_SOBOL'
scene.cycles.use_light_tree = False
scene.view_settings.view_transform = 'Filmic'
bpy.context.view_layer.update()

# ---- added for rendering (the .blend has no active camera and no usable light): camera, sun
cam_auto = bpy.data.cameras.new('AutoCamera')
cam_auto.lens = 50.0
cam_auto.sensor_width = 36.0
cam_auto.clip_end = 1000.0
ob_auto_camera = bpy.data.objects.new('AutoCamera', cam_auto)
scene.collection.objects.link(ob_auto_camera)
ob_auto_camera.location = (3.28827, -3.96792, 3.18047)
ob_auto_camera.rotation_euler = (1.09748, -7.21219e-08, 0.694738)
scene.camera = ob_auto_camera
light_auto_sun = bpy.data.lights.new('AutoSun', 'SUN')
light_auto_sun.energy = 3.0
light_auto_sun.angle = 0.0523599
ob_auto_sun = bpy.data.objects.new('AutoSun', light_auto_sun)
scene.collection.objects.link(ob_auto_sun)
ob_auto_sun.rotation_euler = (0.872665, 0.174533, 0.523599)
bpy.context.view_layer.update()
